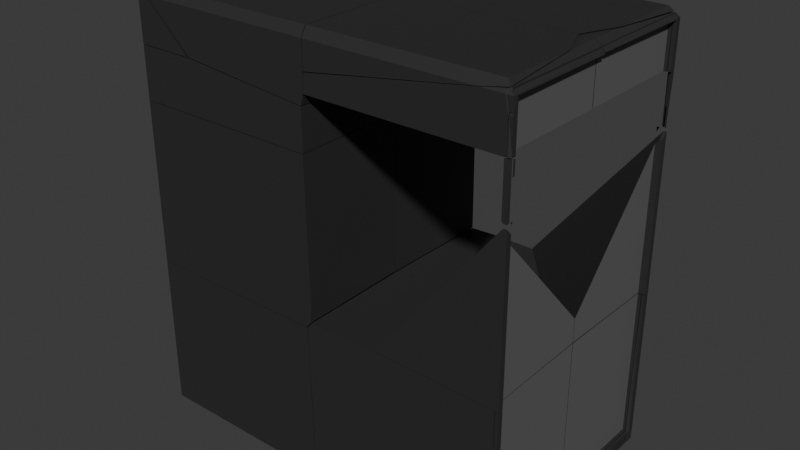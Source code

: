 # Source: computer_kaputt.blend  (saved by Blender 4.3.34; exported with 4.5.12 LTS)
import bpy
from mathutils import Matrix  # noqa: F401  (used for matrix-valued properties, if any)

bpy.ops.wm.read_factory_settings(use_empty=True)
scene = bpy.context.scene
scene.name = 'Scene'

# ---- collections
col_collection = bpy.data.collections.new('Collection'); scene.collection.children.link(col_collection)

# ---- materials (node trees are filled in below, after node groups)
mat_computerhull = bpy.data.materials.new('computerHull')
mat_computerhull.diffuse_color = (0.8003, 0.147, 0.2898, 1.0)
mat_computerhullinner = bpy.data.materials.new('computerHullInner')
mat_computerhullinner.diffuse_color = (0.1031, 0.124, 0.8002, 1.0)

# ---- material node trees
mat_computerhull.use_nodes = True; mat_computerhull.node_tree.nodes.clear()
_N = mat_computerhull.node_tree.nodes; _L = mat_computerhull.node_tree.links
n0 = _N.new('ShaderNodeBsdfPrincipled'); n0.name = 'Principled BSDF'; n0.location = (10, 300)
n0.inputs[0].default_value = (0.02608, 0.02608, 0.02608, 1.0)
n0.inputs[1].default_value = 0.09174
n0.inputs[2].default_value = 0.6651
n1 = _N.new('ShaderNodeOutputMaterial'); n1.name = 'Material Output'; n1.location = (300, 300)
_L.new(n0.outputs[0], n1.inputs[0])
n1.is_active_output = True
mat_computerhullinner.use_nodes = True; mat_computerhullinner.node_tree.nodes.clear()
_N = mat_computerhullinner.node_tree.nodes; _L = mat_computerhullinner.node_tree.links
n0 = _N.new('ShaderNodeBsdfPrincipled'); n0.name = 'Principled BSDF'; n0.location = (10, 300)
n0.inputs[0].default_value = (0.1239, 0.1239, 0.1239, 1.0)
n1 = _N.new('ShaderNodeOutputMaterial'); n1.name = 'Material Output'; n1.location = (300, 300)
_L.new(n0.outputs[0], n1.inputs[0])
n1.is_active_output = True

# ---- world
world_world = bpy.data.worlds.new('World'); scene.world = world_world
world_world.use_nodes = True; world_world.node_tree.nodes.clear()
_N = world_world.node_tree.nodes; _L = world_world.node_tree.links
n0 = _N.new('ShaderNodeOutputWorld'); n0.name = 'World Output'; n0.location = (300, 300)
n1 = _N.new('ShaderNodeBackground'); n1.name = 'Background'; n1.location = (10, 300)
n1.inputs[0].default_value = (0.05088, 0.05088, 0.05088, 1.0)
_L.new(n1.outputs[0], n0.inputs[0])
n0.is_active_output = True
world_world.color = (0.05088, 0.05088, 0.05088)
world_world.sun_shadow_jitter_overblur = 0.0

# ---- meshes
me_computer_rigid_cell_040 = bpy.data.meshes.new('computer-rigid_cell.040')
me_computer_rigid_cell_040.from_pydata([(-0.2661, -0.1324, -0.2142), (0.2089, 0.1663, 0.1893), (0.2246, -0.1324, -0.2142), (0.2212, 0.128, -0.2142), (0.2159, -0.1324, 0.1243), (0.2205, 0.1663, -0.2142), (0.214, -0.1324, 0.1893), (-0.2407, -0.1324, 0.1895), (-0.2661, -0.1324, 0.1895), (-0.2661, 0.1668, 0.1891), (-0.2661, 0.1669, -0.2142), (0.2246, -0.1324, -0.2142), (0.2212, 0.128, -0.2142), (0.2159, -0.1324, 0.1243), (0.2205, 0.1663, -0.2142), (0.214, -0.1324, 0.1893), (-0.2407, -0.1324, 0.1895), (-0.2661, -0.1324, 0.1895), (-0.2661, 0.1668, 0.1891), (-0.2661, 0.1669, -0.2142)], [], [(12, 13, 11), (14, 1, 15, 13, 12), (15, 1, 16), (16, 1, 18, 17), (3, 2, 0, 19, 5), (9, 19, 0, 8), (8, 0, 2, 4, 6, 7), (18, 1, 14, 10)])
_k = set([(2, 3), (2, 4), (3, 5), (4, 6), (5, 19), (6, 7), (7, 8), (8, 9), (9, 19), (10, 14), (10, 18), (11, 12), (11, 13), (12, 14), (13, 15), (15, 16), (16, 17), (17, 18)])
me_computer_rigid_cell_040.attributes.new('sharp_edge', 'BOOLEAN', 'EDGE').data.foreach_set('value', [ (min(e.vertices), max(e.vertices)) in _k for e in me_computer_rigid_cell_040.edges])
_uv = me_computer_rigid_cell_040.uv_layers.new(name='UVMap')
_uv.uv.foreach_set('vector', [0.1099, 0.0, 0.8567, 0.0, 0.8568, 0.7464, 0.8901, 0.8901, 0.0, 0.0, 0.8567, 0.0, 1.0, 0.1433, 1.0, 0.8901, 0.8567, 0.8567, 0.0, 0.0, 0.8569, 0.0, 0.8569, 0.8569, 0.0, 0.0, 0.9046, 0.0, 0.9053, 0.8569, 0.2468, 0.6415, 0.2477, 0.75, 0.125, 0.75, 0.125, 0.6253, 0.2466, 0.6255, 0.4062, 0.1247, 0.375, 0.1247, 0.375, 0.0, 0.4062, 0.0, 0.4062, 1.0, 0.375, 1.0, 0.375, 0.8773, 0.4012, 0.8795, 0.4062, 0.88, 0.4062, 0.9936, 0.09544, 0.0, 1.0, 0.0, 1.0, 0.8901, 0.9851, 0.8902])
me_computer_rigid_cell_040.materials.append(mat_computerhull)
me_computer_rigid_cell_040.materials.append(mat_computerhullinner)
me_computer_rigid_cell_040.update()
me_computer_rigid_cell_041 = bpy.data.meshes.new('computer-rigid_cell.041')
me_computer_rigid_cell_041.from_pydata([(-0.2157, 0.1661, -0.1794), (0.2599, -0.1327, 0.2243), (-0.2077, -0.1331, -0.1794), (0.271, -0.1328, -0.1794), (-0.2157, -0.1331, -0.1794), (-0.2157, -0.1325, 0.2244), (0.2752, 0.1661, -0.1794), (0.2643, 0.1661, 0.2241), (-0.2157, 0.1661, 0.224), (-0.2077, -0.1331, -0.1794), (0.271, -0.1328, -0.1794), (-0.2157, -0.1331, -0.1794), (-0.2157, -0.1325, 0.2244), (0.2752, 0.1661, -0.1794), (0.2643, 0.1661, 0.2241), (-0.2157, 0.1661, 0.224)], [], [(10, 1, 9), (9, 1, 12, 11), (7, 15, 12, 1), (0, 13, 3, 2, 4), (5, 8, 0, 4), (14, 13, 0, 8), (7, 1, 10, 6)])
_k = set([(2, 3), (2, 4), (3, 13), (4, 5), (5, 8), (6, 7), (6, 10), (7, 15), (8, 14), (9, 10), (9, 11), (11, 12), (12, 15), (13, 14)])
me_computer_rigid_cell_041.attributes.new('sharp_edge', 'BOOLEAN', 'EDGE').data.foreach_set('value', [ (min(e.vertices), max(e.vertices)) in _k for e in me_computer_rigid_cell_041.edges])
_uv = me_computer_rigid_cell_041.uv_layers.new(name='UVMap')
_uv.uv.foreach_set('vector', [0.11, 0.0, 1.0, 0.0, 1.0, 0.889, 0.889, 0.889, 0.0, 0.0, 0.9057, 0.0, 0.9042, 0.889, 0.1434, 0.1434, 0.9065, 0.1431, 1.0, 0.09428, 1.0, 1.0, 0.125, 0.5, 0.2477, 0.5, 0.2467, 0.6245, 0.127, 0.6247, 0.125, 0.6247, 0.4062, 0.1256, 0.4062, 0.25, 0.375, 0.25, 0.375, 0.1253, 0.4062, 0.37, 0.375, 0.3727, 0.375, 0.25, 0.4062, 0.25, 0.1434, 0.0, 1.0, 0.0, 1.0, 0.89, 0.8893, 0.747])
me_computer_rigid_cell_041.materials.append(mat_computerhull)
me_computer_rigid_cell_041.materials.append(mat_computerhullinner)
me_computer_rigid_cell_041.update()
me_computer_rigid_cell_001 = bpy.data.meshes.new('computer-rigid_cell.001')
me_computer_rigid_cell_001.from_pydata([(0.004119, -0.07518, -0.08831), (-0.00326, 0.02697, -0.1155), (-0.003156, -0.09002, -0.08321), (-0.003166, -0.07518, -0.08831), (-0.003111, -0.09002, -0.09669), (-0.00311, -0.05538, -0.1155), (0.004119, -0.05538, -0.1155), (0.004119, -0.09002, -0.09669), (0.004119, -0.09002, 0.3017), (0.004119, -0.07518, 0.302), (-0.003104, -0.09002, 0.3017), (-0.003115, -0.07518, 0.302), (-0.00341, 0.2086, -0.1155), (-0.003404, 0.2086, -0.08831), (0.004119, 0.2087, -0.1155), (0.004119, 0.2087, -0.08831), (-0.003166, -0.07518, -0.08831), (-0.003404, 0.2086, -0.08831), (-0.003115, -0.07518, 0.302), (-0.00326, 0.02697, -0.1155), (-0.00311, -0.05538, -0.1155), (-0.003156, -0.09002, -0.08321), (-0.003111, -0.09002, -0.09669), (0.004119, -0.09002, -0.09669), (0.004119, -0.05538, -0.1155), (0.004119, -0.09002, 0.3017), (-0.003104, -0.09002, 0.3017), (0.004119, -0.07518, 0.302), (-0.00341, 0.2086, -0.1155), (0.004119, 0.2087, -0.1155), (0.004119, 0.2087, -0.08831)], [], [(28, 19, 16, 17), (16, 19, 20, 22, 21), (23, 22, 20, 24), (25, 27, 11, 26), (29, 28, 17, 30), (0, 3, 18, 9), (5, 1, 12, 14, 6), (21, 26, 11, 16), (3, 0, 15, 13), (8, 10, 2, 4, 7), (0, 9, 8, 7, 6, 14, 15)])
_k = set([(1, 5), (1, 12), (2, 4), (2, 10), (3, 13), (3, 18), (4, 7), (5, 6), (6, 7), (8, 9), (8, 10), (9, 18), (11, 16), (11, 27), (12, 14), (13, 15), (14, 15), (16, 17), (17, 30), (19, 20), (19, 28), (20, 24), (21, 22), (21, 26), (22, 23), (23, 24), (25, 26), (25, 27), (28, 29), (29, 30)])
me_computer_rigid_cell_001.attributes.new('sharp_edge', 'BOOLEAN', 'EDGE').data.foreach_set('value', [ (min(e.vertices), max(e.vertices)) in _k for e in me_computer_rigid_cell_001.edges])
_uv = me_computer_rigid_cell_001.uv_layers.new(name='UVMap')
_uv.uv.foreach_set('vector', [0.894, 0.0, 1.0, 0.5203, 1.0, 0.8026, 0.8365, 0.0, 0.8026, 0.8026, 0.5203, 0.5203, 1.0, 0.5186, 1.0, 0.7146, 0.8554, 0.8554, 0.8418, 0.7145, 0.7146, 0.7146, 0.5186, 0.5186, 0.6458, 0.5186, 0.8747, 0.8572, 0.8746, 0.8147, 1.0, 0.8147, 1.0, 0.8572, 0.8941, 0.7635, 0.894, 0.894, 0.8365, 0.8365, 0.8366, 0.7061, 0.3812, 0.7438, 0.3813, 0.7438, 0.4103, 0.7438, 0.4103, 0.7438, 0.3732, 0.7356, 0.3732, 0.7013, 0.3731, 0.6256, 0.375, 0.6255, 0.375, 0.7356, 1.0, 0.8554, 0.8572, 0.8572, 0.8147, 0.8147, 1.0, 0.8129, 0.3812, 0.7438, 0.3812, 0.7438, 0.3812, 0.6255, 0.3812, 0.6256, 0.4072, 0.75, 0.4072, 0.7518, 0.3775, 0.7518, 0.3765, 0.7518, 0.3765, 0.75, 0.3812, 0.7438, 0.4103, 0.7438, 0.4072, 0.75, 0.3765, 0.75, 0.375, 0.7356, 0.375, 0.6255, 0.3812, 0.6255])
me_computer_rigid_cell_001.materials.append(mat_computerhull)
me_computer_rigid_cell_001.materials.append(mat_computerhullinner)
me_computer_rigid_cell_001.update()
me_computer_rigid_cell_002 = bpy.data.meshes.new('computer-rigid_cell.002')
me_computer_rigid_cell_002.from_pydata([(0.005002, -0.067, 0.04418), (-0.0027, -0.0751, -0.06886), (0.005002, 0.2171, 0.04418), (-0.00222, 0.217, 0.04418), (-0.002198, 0.2171, 0.05542), (-0.002877, -0.08184, -0.05866), (-0.002841, -0.067, -0.05185), (-0.002334, 0.1422, 0.04418), (-0.002274, 0.1669, 0.05551), (-0.002514, -0.08184, 0.0096), (-0.00233, -0.067, 0.04418), (-0.002269, -0.07144, 0.0555), (0.005002, -0.07323, 0.0475), (0.005002, -0.08184, 0.009525), (0.005002, -0.0782, -0.06861), (-0.002762, -0.08184, -0.06822), (0.005002, -0.067, -0.06888), (-0.002693, -0.067, -0.06886), (0.005002, 0.2171, 0.04418), (-0.00222, 0.217, 0.04418), (-0.002334, 0.1422, 0.04418), (-0.002198, 0.2171, 0.05542), (-0.002274, 0.1669, 0.05551), (-0.00233, -0.067, 0.04418), (-0.002841, -0.067, -0.05185), (-0.002877, -0.08184, -0.05866), (-0.002514, -0.08184, 0.0096), (-0.002269, -0.07144, 0.0555), (0.005002, -0.07323, 0.0475), (0.005002, -0.08184, 0.009525), (0.005002, -0.067, -0.06888), (-0.002693, -0.067, -0.06886), (-0.002762, -0.08184, -0.06822), (0.005002, -0.0782, -0.06861)], [], [(21, 18, 19), (31, 32, 25, 24), (19, 20, 22, 21), (20, 23, 24, 25, 26, 27, 22), (29, 28, 27, 26), (1, 33, 32), (33, 1, 31, 30), (1, 32, 31), (2, 0, 10, 7, 3), (17, 6, 10, 0, 16), (11, 12, 2, 4, 8), (13, 9, 5, 15, 14), (16, 0, 2, 12, 13, 14)])
_k = set([(2, 3), (2, 4), (3, 7), (4, 8), (5, 9), (5, 15), (6, 10), (6, 17), (7, 10), (8, 11), (9, 13), (11, 12), (12, 13), (14, 15), (14, 16), (16, 17), (18, 19), (18, 21), (19, 20), (20, 23), (21, 22), (22, 27), (23, 24), (24, 31), (25, 26), (25, 32), (26, 29), (27, 28), (28, 29), (30, 31), (30, 33), (32, 33)])
me_computer_rigid_cell_002.attributes.new('sharp_edge', 'BOOLEAN', 'EDGE').data.foreach_set('value', [ (min(e.vertices), max(e.vertices)) in _k for e in me_computer_rigid_cell_002.edges])
_uv = me_computer_rigid_cell_002.uv_layers.new(name='UVMap')
_uv.uv.foreach_set('vector', [0.8429, 0.0, 0.8931, 0.1267, 0.7665, 0.0, 0.8984, 0.0, 0.9454, 0.0, 1.0, 0.05457, 1.0, 0.1015, 0.7665, 0.7665, 1.0, 0.7632, 1.0, 0.8412, 0.8429, 0.8429, 0.7632, 0.7632, 0.8801, 0.02472, 0.1015, 0.1015, 0.05457, 0.05457, 0.608, 0.0, 0.9744, 0.0, 0.8412, 0.8412, 0.5737, 0.1316, 0.2657, 0.128, 0.02561, 0.0, 0.392, 0.0, 1.0, 0.0, 0.8489, 0.133, 0.7193, 0.0, 0.1338, 0.1338, 0.0, 0.0, 0.02777, 0.0, 0.1609, 0.1337, 0.0, 0.0, 1.0, 0.05464, 0.02777, 0.02777, 0.6188, 0.6254, 0.6188, 0.7438, 0.6188, 0.7438, 0.6188, 0.6566, 0.6188, 0.6255, 0.5609, 0.7438, 0.5687, 0.7438, 0.6188, 0.7438, 0.6188, 0.7438, 0.5598, 0.7438, 0.6232, 0.7457, 0.6196, 0.7464, 0.6196, 0.6254, 0.6232, 0.6255, 0.6232, 0.6464, 0.5947, 0.75, 0.5947, 0.7519, 0.5612, 0.752, 0.5565, 0.7519, 0.5565, 0.75, 0.5598, 0.7438, 0.6188, 0.7438, 0.6196, 0.6254, 0.6196, 0.7464, 0.5947, 0.75, 0.5579, 0.7471])
me_computer_rigid_cell_002.materials.append(mat_computerhull)
me_computer_rigid_cell_002.materials.append(mat_computerhullinner)
me_computer_rigid_cell_002.update()
me_computer_rigid_cell_003 = bpy.data.meshes.new('computer-rigid_cell.003')
me_computer_rigid_cell_003.from_pydata([(0.004792, 0.09305, -0.09512), (0.002902, -0.1914, -0.1223), (0.004792, -0.1914, -0.1068), (0.004792, -0.1913, -0.09512), (-0.003105, -0.1913, -0.1223), (-0.003062, -0.1913, -0.09512), (-0.00313, -0.154, -0.1223), (-0.003101, -0.1336, -0.09512), (-0.002779, 0.09305, 0.2072), (-0.002758, 0.1079, 0.227), (-0.002651, 0.1079, 0.2945), (-0.00264, 0.09305, 0.2948), (-0.002863, -0.009894, -0.1223), (-0.002656, 0.1079, -0.08996), (-0.002689, 0.08911, -0.09512), (-0.00249, 0.07277, -0.1223), (-0.002522, 0.1079, -0.1033), (0.004792, 0.09305, 0.2948), (0.004792, 0.1079, 0.2945), (0.004792, 0.1079, -0.1033), (0.004792, 0.07277, -0.1223), (0.002902, -0.1914, -0.1223), (0.004792, -0.1914, -0.1068), (-0.003105, -0.1913, -0.1223), (0.004792, -0.1913, -0.09512), (-0.003062, -0.1913, -0.09512), (-0.003101, -0.1336, -0.09512), (-0.00313, -0.154, -0.1223), (-0.002779, 0.09305, 0.2072), (-0.00264, 0.09305, 0.2948), (-0.002758, 0.1079, 0.227), (-0.002651, 0.1079, 0.2945), (-0.002863, -0.009894, -0.1223), (-0.002689, 0.08911, -0.09512), (-0.002656, 0.1079, -0.08996), (-0.002522, 0.1079, -0.1033), (-0.00249, 0.07277, -0.1223), (0.004792, 0.09305, 0.2948), (0.004792, 0.1079, 0.2945), (0.004792, 0.07277, -0.1223), (0.004792, 0.1079, -0.1033)], [], [(21, 22, 24, 25, 23), (25, 26, 27, 23), (29, 31, 30, 28), (32, 27, 26, 33), (28, 30, 34, 33), (33, 34, 35, 36, 32), (38, 31, 29, 37), (39, 36, 35, 40), (1, 4, 6, 12, 15, 20), (7, 5, 3, 0, 14), (16, 13, 9, 10, 18, 19), (14, 0, 17, 11, 8), (0, 3, 2, 1, 20, 19, 18, 17)])
_k = set([(1, 2), (1, 4), (2, 3), (3, 5), (4, 6), (5, 7), (6, 12), (7, 14), (8, 11), (8, 14), (9, 10), (9, 13), (10, 18), (11, 17), (12, 15), (13, 16), (15, 20), (16, 19), (17, 18), (19, 20), (21, 22), (21, 23), (22, 24), (23, 27), (24, 25), (25, 26), (26, 33), (27, 32), (28, 29), (28, 33), (29, 37), (30, 31), (30, 34), (31, 38), (32, 36), (34, 35), (35, 40), (36, 39), (37, 38), (39, 40)])
me_computer_rigid_cell_003.attributes.new('sharp_edge', 'BOOLEAN', 'EDGE').data.foreach_set('value', [ (min(e.vertices), max(e.vertices)) in _k for e in me_computer_rigid_cell_003.edges])
_uv = me_computer_rigid_cell_003.uv_layers.new(name='UVMap')
_uv.uv.foreach_set('vector', [0.8944, 0.8944, 0.8616, 0.8616, 0.862, 0.8368, 1.0, 0.8368, 1.0, 0.8944, 0.8368, 0.8368, 1.0, 0.8345, 1.0, 0.8929, 0.8944, 0.8944, 0.8142, 0.0, 0.8568, 0.0, 1.0, 0.1429, 1.0, 0.1854, 1.0, 0.4801, 0.8929, 0.8929, 0.8345, 0.8345, 1.0, 0.1965, 0.1854, 0.1854, 0.1429, 0.1429, 1.0, 0.1427, 1.0, 0.1852, 0.1852, 0.1852, 0.1427, 0.1427, 0.2826, 0.0, 0.4819, 0.0, 0.4801, 0.4801, 0.1431, 0.1308, 0.1432, 0.0, 0.1858, 0.0, 0.1857, 0.1306, 0.8733, 0.5182, 1.0, 0.5181, 1.0, 0.7174, 0.8728, 0.7175, 0.3745, 0.6247, 0.373, 0.6247, 0.373, 0.6091, 0.3731, 0.5491, 0.3732, 0.5146, 0.375, 0.5146, 0.3812, 0.6006, 0.3812, 0.6247, 0.3812, 0.6247, 0.3812, 0.5062, 0.3812, 0.5078, 0.3765, 0.4982, 0.3775, 0.4981, 0.402, 0.4981, 0.4072, 0.4981, 0.4072, 0.5, 0.3765, 0.5, 0.3812, 0.5062, 0.3812, 0.5062, 0.4103, 0.5062, 0.4103, 0.5062, 0.4038, 0.5062, 0.3812, 0.5062, 0.3812, 0.6247, 0.3785, 0.6247, 0.375, 0.6247, 0.375, 0.5146, 0.3765, 0.5, 0.4072, 0.5, 0.4103, 0.5062])
me_computer_rigid_cell_003.materials.append(mat_computerhull)
me_computer_rigid_cell_003.materials.append(mat_computerhullinner)
me_computer_rigid_cell_003.update()
me_computer_rigid_cell_004 = bpy.data.meshes.new('computer-rigid_cell.004')
me_computer_rigid_cell_004.from_pydata([(0.004994, 0.06298, 0.04723), (-0.002555, 0.07086, -0.0651), (0.004994, -0.2211, 0.05056), (-0.002927, -0.221, 0.04723), (-0.002979, -0.221, 0.05933), (-0.003068, -0.173, 0.05943), (-0.003063, -0.1466, 0.04723), (-0.002966, 0.06298, -0.06433), (-0.00303, 0.06298, -0.04937), (-0.003028, 0.07781, -0.05621), (-0.002993, 0.07781, -0.06427), (0.004994, 0.07081, -0.06513), (0.004994, 0.06298, -0.06515), (0.004994, 0.06948, 0.05056), (0.004994, 0.07781, 0.01327), (-0.002842, 0.07781, 0.01328), (-0.002733, 0.06759, 0.05906), (-0.002771, 0.06298, 0.04723), (0.004994, 0.07781, -0.06487), (0.004994, -0.2211, 0.05056), (-0.002979, -0.221, 0.05933), (-0.003068, -0.173, 0.05943), (-0.002927, -0.221, 0.04723), (-0.003063, -0.1466, 0.04723), (-0.003028, 0.07781, -0.05621), (-0.002993, 0.07781, -0.06427), (-0.002966, 0.06298, -0.06433), (-0.00303, 0.06298, -0.04937), (0.004994, 0.07081, -0.06513), (0.004994, 0.06298, -0.06515), (0.004994, 0.06948, 0.05056), (0.004994, 0.07781, 0.01327), (-0.002842, 0.07781, 0.01328), (-0.002733, 0.06759, 0.05906), (-0.002771, 0.06298, 0.04723), (0.004994, 0.07781, -0.06487)], [], [(19, 20, 22), (20, 21, 23, 22), (25, 26, 27, 24), (1, 26, 25), (30, 31, 32, 33), (23, 21, 33, 32, 24, 27, 34), (28, 1, 25, 35), (1, 28, 29, 26), (10, 9, 15, 14, 18), (0, 2, 3, 6, 17), (12, 0, 17, 8, 7), (5, 4, 2, 13, 16), (0, 12, 11, 18, 14, 13, 2)])
_k = set([(2, 3), (2, 4), (3, 6), (4, 5), (5, 16), (6, 17), (7, 8), (7, 12), (8, 17), (9, 10), (9, 15), (10, 18), (11, 12), (11, 18), (13, 14), (13, 16), (14, 15), (19, 20), (19, 22), (20, 21), (21, 33), (22, 23), (23, 34), (24, 25), (24, 32), (25, 35), (26, 27), (26, 29), (27, 34), (28, 29), (28, 35), (30, 31), (30, 33), (31, 32)])
me_computer_rigid_cell_004.attributes.new('sharp_edge', 'BOOLEAN', 'EDGE').data.foreach_set('value', [ (min(e.vertices), max(e.vertices)) in _k for e in me_computer_rigid_cell_004.edges])
_uv = me_computer_rigid_cell_004.uv_layers.new(name='UVMap')
_uv.uv.foreach_set('vector', [0.3967, 0.1442, 0.1505, 0.0, 0.2328, 0.0, 0.1505, 0.1505, 0.1514, 0.0, 0.2351, 0.0, 0.2328, 0.2328, 1.0, 0.05464, 1.0, 0.1015, 0.8983, 0.0, 0.9453, 0.0, 1.0, 0.0, 0.1015, 0.1015, 0.7134, 0.0, 0.858, 0.1346, 0.5624, 0.1362, 0.6129, 0.0, 0.975, 0.0, 1.0, 0.7649, 1.0, 0.8486, 0.02496, 0.0, 0.3871, 0.0, 1.0, 0.05474, 1.0, 0.1017, 0.148, 0.0256, 0.8684, 0.0, 1.0, 0.0, 1.0, 0.2866, 0.866, 0.2888, 0.0, 0.0, 0.1316, 0.0, 0.1318, 0.02685, 0.02697, 0.02697, 0.5569, 0.498, 0.5609, 0.498, 0.595, 0.498, 0.595, 0.5, 0.5567, 0.5, 0.6188, 0.5062, 0.6188, 0.6245, 0.6188, 0.6245, 0.6188, 0.5935, 0.6188, 0.5062, 0.5601, 0.5062, 0.6188, 0.5062, 0.6188, 0.5062, 0.5684, 0.5062, 0.5602, 0.5062, 0.6236, 0.6045, 0.6236, 0.6245, 0.6196, 0.6245, 0.6196, 0.5035, 0.6234, 0.5043, 0.6188, 0.5062, 0.5601, 0.5062, 0.5582, 0.5029, 0.5567, 0.5, 0.595, 0.5, 0.6196, 0.5035, 0.6188, 0.6245])
me_computer_rigid_cell_004.materials.append(mat_computerhull)
me_computer_rigid_cell_004.materials.append(mat_computerhullinner)
me_computer_rigid_cell_004.update()
me_computer_rigid_cell_005 = bpy.data.meshes.new('computer-rigid_cell.005')
me_computer_rigid_cell_005.from_pydata([(0.008277, 0.009758, -0.005331), (-0.02519, 0.009758, -0.005331), (0.0002114, -0.01946, -0.005331), (0.0001483, 0.009758, 0.01063), (0.008277, 0.009758, 0.01069), (0.008277, -0.01957, -0.005331), (-0.02519, 0.009758, -0.005331), (0.0002114, -0.01946, -0.005331), (0.0001483, 0.009758, 0.01063), (0.008277, 0.009758, 0.01069), (0.008277, -0.01957, -0.005331)], [], [(7, 8, 6), (9, 8, 7, 10), (1, 0, 5, 2), (0, 1, 3, 4), (4, 5, 0)])
_k = set([(1, 2), (1, 3), (2, 5), (3, 4), (4, 5), (6, 7), (6, 8), (7, 10), (8, 9), (9, 10)])
me_computer_rigid_cell_005.attributes.new('sharp_edge', 'BOOLEAN', 'EDGE').data.foreach_set('value', [ (min(e.vertices), max(e.vertices)) in _k for e in me_computer_rigid_cell_005.edges])
_uv = me_computer_rigid_cell_005.uv_layers.new(name='UVMap')
_uv.uv.foreach_set('vector', [1.0, 0.5374, 1.0, 0.7076, 0.8291, 0.537, 0.7076, 0.5681, 0.7076, 0.7076, 0.5374, 0.5374, 0.5368, 0.3983, 0.3666, 0.5, 0.375, 0.5, 0.375, 0.5122, 0.373, 0.5122, 0.375, 0.5, 0.375, 0.4916, 0.3762, 0.498, 0.3762, 0.5, 0.3762, 0.5, 0.375, 0.5122, 0.375, 0.5])
me_computer_rigid_cell_005.materials.append(mat_computerhull)
me_computer_rigid_cell_005.materials.append(mat_computerhullinner)
me_computer_rigid_cell_005.update()
me_computer_rigid_cell_006 = bpy.data.meshes.new('computer-rigid_cell.006')
me_computer_rigid_cell_006.from_pydata([(0.0086, -0.01031, -0.005648), (-0.02632, -0.01031, -0.005648), (0.0003076, -0.01031, 0.01129), (0.0002122, 0.02062, -0.005648), (0.0086, 0.02064, -0.005648), (0.0086, -0.01031, 0.0113), (-0.02632, -0.01031, -0.005648), (0.0003076, -0.01031, 0.01129), (0.0002122, 0.02062, -0.005648), (0.0086, 0.02064, -0.005648), (0.0086, -0.01031, 0.0113)], [], [(7, 8, 6), (9, 8, 7, 10), (0, 1, 3, 4), (1, 0, 5, 2), (5, 0, 4)])
_k = set([(1, 2), (1, 3), (2, 5), (3, 4), (4, 5), (6, 7), (6, 8), (7, 10), (8, 9), (9, 10)])
me_computer_rigid_cell_006.attributes.new('sharp_edge', 'BOOLEAN', 'EDGE').data.foreach_set('value', [ (min(e.vertices), max(e.vertices)) in _k for e in me_computer_rigid_cell_006.edges])
_uv = me_computer_rigid_cell_006.uv_layers.new(name='UVMap')
_uv.uv.foreach_set('vector', [1.0, 0.2892, 1.0, 0.4696, 0.8202, 0.2891, 0.4701, 0.326, 0.4696, 0.4696, 0.2892, 0.2892, 0.2896, 0.1472, 0.375, 0.75, 0.3663, 0.75, 0.3729, 0.7371, 0.375, 0.7371, 0.375, 0.7587, 0.375, 0.75, 0.3763, 0.75, 0.3763, 0.7521, 0.3763, 0.75, 0.375, 0.75, 0.375, 0.7371])
me_computer_rigid_cell_006.materials.append(mat_computerhull)
me_computer_rigid_cell_006.materials.append(mat_computerhullinner)
me_computer_rigid_cell_006.update()
me_computer_rigid_cell_007 = bpy.data.meshes.new('computer-rigid_cell.007')
me_computer_rigid_cell_007.from_pydata([(0.1072, 0.09172, 0.04062), (0.1145, 0.09996, -0.07255), (-0.3741, -0.1927, -0.006387), (-0.3766, -0.192, -0.07171), (0.1089, 0.1066, -0.07248), (0.05694, 0.1066, -0.07251), (-0.3762, 0.1066, -0.07209), (-0.375, 0.1066, -0.03571), (-0.3746, 0.1066, -0.02638), (0.08392, -0.1708, 0.06783), (0.07511, -0.1927, 0.06783), (-0.3049, 0.1066, -0.01486), (0.03078, 0.1066, 0.04025), (0.1028, -0.1253, 0.06783), (0.05338, 0.1066, 0.04395), (0.1111, 0.1012, 0.05379), (0.1153, 0.09636, 0.05406), (0.1152, 0.1066, 0.008913), (0.1084, 0.1066, 0.04395), (0.1147, 0.1066, -0.0719), (0.1145, 0.09172, -0.07254), (0.1072, -0.1923, -0.07191), (0.1072, 0.09172, -0.07253), (0.1072, -0.1926, 0.04062), (0.1028, -0.1927, 0.06783), (0.1146, -0.1927, 0.05483), (0.1145, -0.1926, 0.04062), (0.1152, 0.09172, 0.04062), (0.1089, 0.1066, -0.07248), (0.05694, 0.1066, -0.07251), (-0.3762, 0.1066, -0.07209), (-0.375, 0.1066, -0.03571), (-0.3746, 0.1066, -0.02638), (-0.3049, 0.1066, -0.01486), (0.08392, -0.1708, 0.06783), (0.07511, -0.1927, 0.06783), (0.03078, 0.1066, 0.04025), (0.1028, -0.1253, 0.06783), (0.05338, 0.1066, 0.04395), (0.1111, 0.1012, 0.05379), (0.1152, 0.1066, 0.008913), (0.1084, 0.1066, 0.04395), (0.1145, 0.09172, -0.07254), (0.1072, 0.09172, -0.07253), (0.1072, -0.1923, -0.07191), (0.1072, -0.1926, 0.04062), (0.1145, -0.1926, 0.04062), (0.1028, -0.1927, 0.06783), (0.1146, -0.1927, 0.05483), (0.1153, 0.09636, 0.05406), (0.1152, 0.09172, 0.04062), (0.1147, 0.1066, -0.0719)], [], [(1, 29, 28), (3, 31, 30), (1, 3, 30, 29), (2, 32, 31, 3), (32, 2, 35, 34, 33), (49, 36, 33, 34, 37), (38, 36, 49, 39), (41, 39, 49, 40), (1, 28, 51), (42, 1, 51), (3, 1, 42, 43, 44), (2, 3, 44), (45, 46, 48, 47, 35, 2, 44), (24, 13, 9, 10), (4, 5, 6, 7, 8, 11, 12, 14, 18, 17, 19), (21, 22, 0, 23), (26, 23, 0, 50), (20, 50, 0, 22), (18, 14, 15), (25, 16, 13, 24), (42, 51, 40, 49, 48, 46, 27)])
me_computer_rigid_cell_007.polygons.foreach_set('material_index', [0, 0, 0, 0, 0, 0, 0, 0, 0, 0, 0, 0, 0, 0, 0, 1, 0, 0, 0, 0, 0])
_k = set([(4, 5), (4, 19), (5, 6), (6, 7), (7, 8), (8, 11), (9, 10), (9, 13), (10, 24), (11, 12), (12, 14), (13, 16), (14, 15), (15, 18), (16, 25), (17, 18), (17, 19), (20, 22), (20, 50), (21, 22), (21, 23), (23, 26), (24, 25), (26, 50), (27, 42), (27, 46), (28, 29), (28, 51), (29, 30), (30, 31), (31, 32), (32, 33), (33, 36), (34, 35), (34, 37), (35, 47), (36, 38), (37, 49), (38, 39), (39, 41), (40, 41), (40, 51), (42, 43), (43, 44), (44, 45), (45, 46), (47, 48), (48, 49)])
me_computer_rigid_cell_007.attributes.new('sharp_edge', 'BOOLEAN', 'EDGE').data.foreach_set('value', [ (min(e.vertices), max(e.vertices)) in _k for e in me_computer_rigid_cell_007.edges])
_uv = me_computer_rigid_cell_007.uv_layers.new(name='UVMap')
_uv.uv.foreach_set('vector', [0.0, 0.0, 0.1174, 0.0, 0.117, 0.117, 0.0, 0.0, 0.8571, 0.0, 0.8574, 0.8574, 0.0, 0.0, 1.0, 0.0, 1.0, 0.8574, 0.1174, 0.1174, 1.0, 0.0, 1.0, 0.8573, 0.8571, 0.8571, 0.0, 0.0, 0.8573, 0.8573, 0.0, 0.0, 0.9192, 0.0, 1.0, 0.06271, 1.0, 0.8573, 1.0, 0.001225, 1.0, 0.1725, 0.8573, 0.8573, 0.06271, 0.06271, 0.2282, 0.02449, 0.1725, 0.1211, 0.1725, 0.1725, 0.01137, 0.0, 0.08341, 0.0, 0.2115, 0.1383, 0.08341, 0.08341, 0.006099, 0.0, 0.3675, 0.0, 1.0, 0.0, 1.0, 0.1172, 0.7301, 0.0, 1.0, 0.9718, 1.0, 1.0, 0.0564, 0.0, 1.0, 0.0, 1.0, 1.0, 0.9718, 0.9718, 0.9867, 0.9718, 0.01451, 0.0, 1.0, 0.0, 1.0, 1.0, 0.01458, 0.0, 0.7777, 0.015, 0.7694, 0.0, 0.8665, 0.0, 0.9688, 0.02423, 1.0, 0.08082, 1.0, 1.0, 0.01458, 0.01458, 0.6304, 0.6247, 0.6304, 0.5966, 0.6351, 0.6156, 0.6373, 0.6247, 0.5562, 0.4961, 0.5561, 0.4831, 0.5563, 0.3748, 0.5742, 0.3751, 0.5788, 0.3752, 0.5844, 0.3927, 0.6115, 0.4766, 0.6133, 0.4822, 0.6133, 0.496, 0.5961, 0.4977, 0.5564, 0.4976, 0.5601, 0.6245, 0.5597, 0.5062, 0.6188, 0.5062, 0.6188, 0.6247, 0.6188, 0.6247, 0.6188, 0.6247, 0.6188, 0.5062, 0.6188, 0.5062, 0.5609, 0.5062, 0.6188, 0.5062, 0.6188, 0.5062, 0.5597, 0.5062, 0.629, 0.5, 0.6428, 0.5, 0.6283, 0.5022, 0.6245, 0.6247, 0.6245, 0.5043, 0.6304, 0.5966, 0.6304, 0.6247, 0.8968, 0.0, 0.9436, 0.0, 1.0, 0.6325, 1.0, 0.9939, 0.8665, 0.8665, 0.7694, 0.7694, 0.9758, 0.8867])
me_computer_rigid_cell_007.materials.append(mat_computerhull)
me_computer_rigid_cell_007.materials.append(mat_computerhullinner)
me_computer_rigid_cell_007.update()
me_computer_rigid_cell_008 = bpy.data.meshes.new('computer-rigid_cell.008')
me_computer_rigid_cell_008.from_pydata([(0.1434, 0.08863, -0.1707), (0.09431, -0.1952, 0.226), (-0.3464, -0.1952, 0.2264), (-0.3624, -0.1954, 0.2062), (0.1216, 0.1035, -0.1979), (0.1511, 0.06898, -0.1979), (0.1511, 0.1035, -0.1791), (0.1513, -0.0403, -0.1979), (0.1513, -0.003244, -0.1979), (0.1512, -0.05028, -0.1707), (0.1512, 0.1035, 0.2187), (0.1513, 0.1035, 0.08485), (0.1512, 0.08863, 0.219), (0.1513, 0.00702, -0.1707), (0.1513, 0.08863, 0.04553), (0.1511, 0.08863, -0.1707), (0.1431, 0.1035, 0.219), (-0.1632, 0.1035, 0.226), (0.1434, 0.08863, 0.2193), (0.1507, -0.1957, -0.1979), (0.1507, -0.1957, -0.1707), (0.1434, -0.1957, -0.1707), (0.1434, -0.1954, 0.2241), (-0.3507, -0.1954, -0.1979), (-0.347, 0.1035, -0.1822), (-0.3465, 0.1035, -0.1979), (-0.3576, 0.1035, 0.2064), (-0.3445, 0.1035, 0.2235), (-0.2788, 0.1035, 0.2264), (0.1216, 0.1035, -0.1979), (0.1511, 0.06898, -0.1979), (0.1511, 0.1035, -0.1791), (0.1513, -0.0403, -0.1979), (0.1513, -0.003244, -0.1979), (0.1512, -0.05028, -0.1707), (0.1513, 0.00702, -0.1707), (0.1512, 0.08863, 0.219), (0.1513, 0.08863, 0.04553), (0.1512, 0.1035, 0.2187), (0.1513, 0.1035, 0.08485), (0.1511, 0.08863, -0.1707), (0.1431, 0.1035, 0.219), (-0.1632, 0.1035, 0.226), (0.1434, 0.08863, 0.2193), (0.1507, -0.1957, -0.1979), (0.1507, -0.1957, -0.1707), (0.1434, -0.1957, -0.1707), (0.1434, -0.1954, 0.2241), (-0.3507, -0.1954, -0.1979), (-0.347, 0.1035, -0.1822), (-0.3465, 0.1035, -0.1979), (-0.3576, 0.1035, 0.2064), (-0.3445, 0.1035, 0.2235), (-0.2788, 0.1035, 0.2264)], [], [(30, 29, 31), (32, 33, 35, 34), (37, 39, 38, 36), (30, 31, 39, 37, 40, 35, 33), (1, 41, 42), (36, 38, 41, 1, 22, 43), (32, 34, 45, 44), (47, 46, 0, 18), (3, 49, 50, 23), (3, 51, 49), (3, 52, 51), (2, 52, 3), (52, 2, 1, 53), (1, 42, 53), (22, 1, 2), (22, 2, 3), (4, 5, 8, 7, 19, 48, 25), (20, 9, 13, 15, 0, 46), (11, 6, 4, 25, 24, 26, 27, 28, 17, 16, 10), (18, 0, 15, 14, 12), (3, 23, 44, 45, 21, 22)])
me_computer_rigid_cell_008.polygons.foreach_set('material_index', [0, 0, 0, 0, 0, 0, 0, 1, 0, 0, 0, 0, 0, 0, 0, 0, 0, 0, 0, 0, 0])
_k = set([(4, 5), (4, 6), (5, 8), (6, 11), (7, 8), (7, 19), (9, 13), (9, 20), (10, 11), (10, 16), (12, 14), (12, 18), (13, 15), (14, 15), (16, 17), (17, 28), (18, 47), (19, 48), (20, 46), (21, 22), (21, 45), (22, 43), (23, 44), (23, 50), (24, 25), (24, 26), (25, 48), (26, 27), (27, 28), (29, 30), (29, 31), (30, 33), (31, 39), (32, 33), (32, 44), (34, 35), (34, 45), (35, 40), (36, 37), (36, 43), (37, 40), (38, 39), (38, 41), (41, 42), (42, 53), (46, 47), (49, 50), (49, 51), (51, 52), (52, 53)])
me_computer_rigid_cell_008.attributes.new('sharp_edge', 'BOOLEAN', 'EDGE').data.foreach_set('value', [ (min(e.vertices), max(e.vertices)) in _k for e in me_computer_rigid_cell_008.edges])
_uv = me_computer_rigid_cell_008.uv_layers.new(name='UVMap')
_uv.uv.foreach_set('vector', [0.4802, 0.0, 0.4796, 0.1954, 0.2832, 0.0, 0.8946, 0.0, 1.0, 0.1069, 1.0, 0.1653, 0.837, 0.0, 1.0, 0.6299, 1.0, 0.7144, 0.8562, 0.8562, 0.8137, 0.8137, 0.5198, 0.0, 0.7168, 0.0, 0.7144, 0.7144, 0.6299, 0.6299, 0.6319, 0.04454, 0.1653, 0.1653, 0.1069, 0.1069, 1.0, 0.0, 1.0, 0.8562, 0.1431, 0.0, 1.0, 0.8137, 1.0, 0.8562, 0.8562, 0.8562, 0.0, 0.0, 0.8715, 0.0, 0.8618, 0.8137, 0.8946, 0.8946, 0.837, 0.837, 0.8369, 0.0, 0.8945, 0.0, 0.4107, 0.6245, 0.3812, 0.6246, 0.3812, 0.5062, 0.4103, 0.5062, 0.0, 0.0, 0.8557, 0.0, 0.8903, 0.03457, 0.8903, 0.8903, 0.0, 0.0, 0.8578, 0.0, 0.8557, 0.8557, 1.0, 0.0, 1.0, 0.8563, 0.1422, 0.0, 1.0, 0.0, 0.8563, 0.8563, 0.0, 0.0, 0.8562, 0.8562, 0.0, 0.0, 1.0, 0.0, 1.0, 0.8562, 0.0, 0.0, 0.8569, 0.0, 0.8562, 0.8562, 0.8715, 0.8715, 0.0, 0.0, 1.0, 0.0, 0.9854, 0.9854, 0.0, 0.0, 1.0, 0.0, 0.3652, 0.5, 0.3726, 0.5144, 0.3727, 0.5445, 0.3727, 0.5599, 0.3725, 0.6246, 0.2472, 0.6245, 0.2482, 0.5, 0.3812, 0.6246, 0.3812, 0.5641, 0.3812, 0.5402, 0.3812, 0.5062, 0.3812, 0.5062, 0.3812, 0.6246, 0.3968, 0.4977, 0.3765, 0.4976, 0.375, 0.4902, 0.375, 0.3732, 0.3762, 0.3731, 0.4062, 0.3705, 0.4078, 0.3743, 0.4078, 0.3901, 0.4077, 0.419, 0.4072, 0.4956, 0.4072, 0.4976, 0.4103, 0.5062, 0.3812, 0.5062, 0.3812, 0.5062, 0.3973, 0.5062, 0.4103, 0.5062, 0.0, 0.0, 0.8903, 0.0, 0.8945, 0.8945, 0.8369, 0.8369, 0.8505, 0.8363, 0.0141, 0.0])
me_computer_rigid_cell_008.materials.append(mat_computerhull)
me_computer_rigid_cell_008.materials.append(mat_computerhullinner)
me_computer_rigid_cell_008.update()
me_computer_rigid_cell_009 = bpy.data.meshes.new('computer-rigid_cell.009')
me_computer_rigid_cell_009.from_pydata([(0.14, -0.09915, -0.1694), (0.09068, 0.1853, 0.2273), (-0.3496, 0.1852, 0.2275), (-0.3652, 0.1851, 0.2078), (-0.3607, -0.114, 0.2074), (-0.3505, -0.114, -0.1824), (-0.3501, -0.114, -0.1966), (-0.3541, 0.1848, -0.1966), (-0.3479, -0.114, 0.2247), (0.09561, 0.1852, -0.1966), (0.14, 0.1853, -0.1694), (0.14, 0.1853, 0.226), (0.148, 0.1853, -0.1966), (0.148, 0.1853, -0.1694), (0.1481, -0.09915, 0.1332), (0.1481, -0.114, 0.153), (0.148, -0.114, 0.2207), (0.148, -0.09915, 0.221), (0.1481, 0.1478, -0.1966), (0.1481, 0.1275, -0.1694), (0.1478, 0.00204, -0.1966), (0.1477, -0.09915, -0.169), (0.1477, -0.114, -0.165), (0.1475, -0.114, -0.1784), (0.1474, -0.08054, -0.1966), (0.1187, -0.114, -0.1966), (-0.2832, -0.114, 0.2274), (-0.1662, -0.114, 0.2272), (0.1399, -0.114, 0.2209), (0.14, -0.09915, 0.2212), (-0.3607, -0.114, 0.2074), (-0.3505, -0.114, -0.1824), (-0.3501, -0.114, -0.1966), (-0.3541, 0.1848, -0.1966), (-0.3479, -0.114, 0.2247), (0.14, 0.1853, -0.1694), (0.14, 0.1853, 0.226), (0.148, 0.1853, -0.1694), (0.1481, -0.09915, 0.1332), (0.148, -0.09915, 0.221), (0.1481, -0.114, 0.153), (0.148, -0.114, 0.2207), (0.148, 0.1853, -0.1966), (0.1481, 0.1478, -0.1966), (0.1481, 0.1275, -0.1694), (0.1478, 0.00204, -0.1966), (0.1477, -0.114, -0.165), (0.1477, -0.09915, -0.169), (0.1475, -0.114, -0.1784), (0.1474, -0.08054, -0.1966), (0.09561, 0.1852, -0.1966), (0.1187, -0.114, -0.1966), (-0.2832, -0.114, 0.2274), (-0.1662, -0.114, 0.2272), (0.14, -0.09915, 0.2212), (0.1399, -0.114, 0.2209)], [], [(30, 3, 31), (31, 3, 33, 32), (34, 3, 30), (2, 3, 34), (3, 2, 33), (2, 50, 33), (46, 48, 49, 45, 47), (38, 39, 41, 40), (42, 13, 44, 43), (43, 44, 47, 45), (46, 47, 38, 40), (48, 51, 49), (53, 1, 52), (52, 1, 2, 34), (54, 11, 1, 55, 41, 39), (55, 1, 53), (0, 29, 17, 14, 21), (9, 12, 18, 20, 24, 25, 6, 7), (19, 37, 35, 0, 21), (23, 22, 15, 16, 28, 27, 26, 8, 4, 5, 6, 25), (29, 0, 35, 36), (42, 50, 2, 1, 11, 10, 13)])
me_computer_rigid_cell_009.polygons.foreach_set('material_index', [0, 0, 0, 0, 0, 0, 0, 0, 0, 0, 0, 0, 0, 0, 0, 0, 0, 0, 0, 0, 1, 0])
_k = set([(4, 5), (4, 8), (5, 6), (6, 7), (7, 9), (8, 26), (9, 12), (10, 11), (10, 13), (11, 54), (12, 18), (13, 44), (14, 17), (14, 21), (15, 16), (15, 22), (16, 28), (17, 29), (18, 20), (19, 21), (19, 37), (20, 24), (22, 23), (23, 25), (24, 25), (26, 27), (27, 28), (29, 36), (30, 31), (30, 34), (31, 32), (32, 33), (33, 50), (34, 52), (35, 36), (35, 37), (38, 39), (38, 47), (39, 54), (40, 41), (40, 46), (41, 55), (42, 43), (42, 50), (43, 45), (44, 47), (45, 49), (46, 48), (48, 51), (49, 51), (52, 53), (53, 55)])
me_computer_rigid_cell_009.attributes.new('sharp_edge', 'BOOLEAN', 'EDGE').data.foreach_set('value', [ (min(e.vertices), max(e.vertices)) in _k for e in me_computer_rigid_cell_009.edges])
_uv = me_computer_rigid_cell_009.uv_layers.new(name='UVMap')
_uv.uv.foreach_set('vector', [0.1421, 0.0, 1.0, 0.0, 1.0, 0.8579, 0.8579, 0.8579, 0.0, 0.0, 0.8908, 0.0, 0.8893, 0.8579, 0.1421, 0.0, 1.0, 0.0, 1.0, 0.8579, 1.0, 0.0, 1.0, 1.0, 0.142, 0.0, 1.0, 1.0, 0.0, 0.0, 1.0, 0.1092, 0.0, 0.0, 0.8946, 0.0, 0.8953, 0.8953, 0.1422, 0.1422, 0.283, 0.0, 0.4738, 0.0, 0.4748, 0.4748, 0.1847, 0.1847, 1.0, 0.1859, 0.8142, 0.0, 0.8566, 0.0, 1.0, 0.1434, 0.8942, 0.8942, 0.8366, 0.8366, 1.0, 0.8345, 1.0, 0.8929, 0.8929, 0.8929, 0.8345, 0.8345, 1.0, 0.1889, 1.0, 0.4748, 1.0, 0.1422, 1.0, 0.1847, 0.1859, 0.1859, 0.1434, 0.1434, 0.283, 0.283, 0.474, 0.2834, 0.4738, 0.4738, 0.1423, 0.0, 1.0, 0.0, 1.0, 0.858, 0.858, 0.858, 0.0, 0.0, 1.0, 0.0, 1.0, 0.858, 0.9543, 0.8142, 0.1363, 0.0, 1.0, 0.0, 1.0, 0.8566, 0.8566, 0.8566, 0.8142, 0.8142, 0.8566, 0.8566, 0.0, 0.0, 0.8577, 0.0, 0.3812, 0.7438, 0.4104, 0.7438, 0.4103, 0.7438, 0.4038, 0.7438, 0.3812, 0.7438, 0.3596, 0.6253, 0.3727, 0.6253, 0.3727, 0.6409, 0.3726, 0.7017, 0.3725, 0.7361, 0.3654, 0.75, 0.2482, 0.75, 0.2476, 0.6255, 0.3812, 0.6494, 0.3812, 0.6253, 0.3812, 0.6253, 0.3812, 0.7438, 0.3812, 0.7432, 0.3764, 0.7524, 0.3774, 0.7524, 0.402, 0.7523, 0.4072, 0.7523, 0.4073, 0.7544, 0.4077, 0.8309, 0.4078, 0.8601, 0.4075, 0.8763, 0.4062, 0.8795, 0.3761, 0.8769, 0.375, 0.8768, 0.375, 0.7596, 0.4104, 0.7438, 0.3812, 0.7438, 0.3812, 0.6253, 0.4107, 0.6253, 1.0, 0.8942, 0.8946, 0.8946, 0.0, 0.0, 0.0, 0.0, 0.8637, 0.0, 0.8598, 0.8371, 1.0, 0.8366])
me_computer_rigid_cell_009.materials.append(mat_computerhull)
me_computer_rigid_cell_009.materials.append(mat_computerhullinner)
me_computer_rigid_cell_009.update()
me_computer_rigid_cell_010 = bpy.data.meshes.new('computer-rigid_cell.010')
me_computer_rigid_cell_010.from_pydata([(0.08824, -0.1078, 0.05854), (0.08804, -0.1124, -0.06782), (-0.4009, 0.1806, -0.002867), (-0.4027, 0.1808, -0.06773), (0.08062, -0.1035, 0.04468), (-0.4028, -0.1183, -0.06791), (-0.4025, -0.1183, -0.05854), (0.05151, 0.1803, 0.07188), (0.06786, 0.1803, 0.07188), (0.08062, 0.1804, -0.06842), (0.08062, 0.1803, 0.04468), (0.08843, 0.1803, 0.05838), (0.08844, 0.1803, 0.04468), (0.07616, 0.1803, 0.07188), (0.08062, 0.1748, -0.06843), (-0.3318, -0.1183, -0.06801), (-0.4009, -0.1183, -0.02253), (0.08062, 0.1241, -0.06834), (0.04647, -0.1183, -0.06795), (0.02548, -0.1183, 0.04801), (0.07616, 0.1181, 0.07188), (0.07704, 0.1011, 0.07091), (0.04582, -0.1164, 0.05149), (0.08859, -0.1183, -0.05879), (0.08838, -0.1183, 0.01143), (0.08829, -0.1035, 0.04468), (0.08859, -0.1035, -0.05199), (0.08845, 0.1076, 0.04468), (0.08844, 0.1375, 0.05837), (0.0838, -0.1131, 0.0575), (0.08819, -0.1183, -0.06757), (0.08806, -0.1035, -0.06784), (0.08062, -0.1035, -0.06787), (0.0829, -0.1183, -0.06783), (0.08345, -0.1183, 0.03688), (0.08121, -0.1183, 0.04801), (-0.4028, -0.1183, -0.06791), (-0.4025, -0.1183, -0.05854), (0.05151, 0.1803, 0.07188), (0.06786, 0.1803, 0.07188), (0.08062, 0.1803, 0.04468), (0.08844, 0.1803, 0.04468), (0.08062, 0.1804, -0.06842), (0.07616, 0.1803, 0.07188), (0.08843, 0.1803, 0.05838), (-0.3318, -0.1183, -0.06801), (0.08062, 0.1748, -0.06843), (-0.4009, -0.1183, -0.02253), (0.04647, -0.1183, -0.06795), (0.08062, 0.1241, -0.06834), (0.08844, 0.1375, 0.05837), (0.08824, -0.1078, 0.05854), (0.07616, 0.1181, 0.07188), (0.07704, 0.1011, 0.07091), (0.02548, -0.1183, 0.04801), (0.04582, -0.1164, 0.05149), (0.08859, -0.1183, -0.05879), (0.08838, -0.1183, 0.01143), (0.08829, -0.1035, 0.04468), (0.08859, -0.1035, -0.05199), (0.08845, 0.1076, 0.04468), (0.0838, -0.1131, 0.0575), (0.0829, -0.1183, -0.06783), (0.08062, -0.1035, -0.06787), (0.08806, -0.1035, -0.06784), (0.08345, -0.1183, 0.03688), (0.08121, -0.1183, 0.04801), (0.08819, -0.1183, -0.06757)], [], [(2, 3, 36, 37), (39, 3, 2, 38), (41, 40, 42, 3, 39, 43, 44), (36, 3, 42, 46, 45), (47, 2, 37), (48, 45, 46, 49), (51, 57, 56, 59, 58, 60, 50), (64, 59, 56, 67), (41, 44, 50, 60), (61, 51, 53, 55), (67, 1, 64), (1, 62, 48, 49, 63, 64), (65, 57, 51), (51, 61, 66, 65), (67, 62, 1), (52, 13, 8, 7), (10, 4, 32, 17, 14, 9), (4, 10, 12, 27, 25), (4, 25, 26, 31, 32), (11, 13, 52, 21, 0, 28), (35, 29, 22, 54), (33, 30, 23, 24, 34, 35, 54, 16, 6, 5, 15, 18), (53, 20, 38, 2, 47, 19, 55)])
me_computer_rigid_cell_010.polygons.foreach_set('material_index', [0, 0, 0, 0, 0, 0, 0, 0, 0, 0, 0, 0, 0, 0, 0, 0, 1, 0, 0, 0, 0, 0, 0])
_k = set([(0, 21), (0, 28), (5, 6), (5, 15), (6, 16), (7, 8), (7, 52), (8, 13), (9, 10), (9, 14), (10, 12), (11, 13), (11, 28), (12, 27), (14, 17), (15, 18), (16, 54), (17, 32), (18, 33), (19, 47), (19, 55), (20, 38), (20, 53), (21, 52), (22, 29), (22, 54), (23, 24), (23, 30), (24, 34), (25, 26), (25, 27), (26, 31), (29, 35), (30, 33), (31, 32), (34, 35), (36, 37), (36, 45), (37, 47), (38, 39), (39, 43), (40, 41), (40, 42), (41, 60), (42, 46), (43, 44), (44, 50), (45, 48), (46, 49), (48, 62), (49, 63), (50, 51), (51, 53), (55, 61), (56, 57), (56, 67), (57, 65), (58, 59), (58, 60), (59, 64), (61, 66), (62, 67), (63, 64), (65, 66)])
me_computer_rigid_cell_010.attributes.new('sharp_edge', 'BOOLEAN', 'EDGE').data.foreach_set('value', [ (min(e.vertices), max(e.vertices)) in _k for e in me_computer_rigid_cell_010.edges])
_uv = me_computer_rigid_cell_010.uv_layers.new(name='UVMap')
_uv.uv.foreach_set('vector', [1.0, 0.0, 1.0, 1.0, 0.1444, 0.1444, 0.1445, 0.0, 1.0, 0.04184, 1.0, 1.0, 0.0, 0.0, 0.9246, 0.0, 0.2274, 0.0, 0.2275, 0.01592, 1.0, 0.01614, 1.0, 1.0, 0.04184, 0.04184, 0.04176, 0.02495, 0.1338, 0.0, 1.0, 0.1444, 1.0, 1.0, 0.01614, 0.01614, 0.01614, 0.0, 0.8555, 0.0, 0.144, 0.0, 1.0, 0.0, 1.0, 0.8555, 0.857, 0.0, 0.8555, 0.8555, 0.01614, 0.01614, 0.1615, 0.0, 0.0, 0.0, 0.3758, 0.0, 1.0, 0.0554, 1.0, 0.1023, 0.1407, 0.02607, 1.0, 0.77, 1.0, 0.8646, 0.1023, 0.0, 0.1023, 0.1023, 0.0554, 0.0554, 0.05537, 0.0, 1.0, 0.7726, 1.0, 0.8662, 0.8646, 0.8646, 0.77, 0.77, 0.9108, 0.0, 1.0, 0.002161, 0.7725, 0.7725, 0.1478, 0.1478, 0.748, 0.0, 1.0, 0.0, 0.1023, 0.1023, 0.0, 0.0, 0.1058, 0.0, 1.0, 0.143, 1.0, 0.8385, 0.2131, 0.05973, 0.03052, 0.03052, 1.0, 0.1731, 0.6242, 0.0, 1.0, 0.0, 0.0, 0.0, 0.08924, 0.0, 0.1744, 0.07494, 0.1731, 0.1731, 0.252, 0.0, 0.1058, 0.1058, 0.0, 0.0, 0.6304, 0.6515, 0.6304, 0.6256, 0.6325, 0.6256, 0.6366, 0.6256, 0.6188, 0.6256, 0.6188, 0.7438, 0.5601, 0.7438, 0.5598, 0.649, 0.5598, 0.6279, 0.5598, 0.6255, 0.6188, 0.7438, 0.6188, 0.6256, 0.6188, 0.6256, 0.6188, 0.6559, 0.6188, 0.7438, 0.6188, 0.7438, 0.6188, 0.7438, 0.5683, 0.7438, 0.5601, 0.7438, 0.5601, 0.7438, 0.6243, 0.6256, 0.6304, 0.6256, 0.6304, 0.6515, 0.63, 0.6586, 0.6244, 0.7453, 0.6243, 0.6434, 0.6292, 0.75, 0.6285, 0.7478, 0.638, 0.7492, 0.6431, 0.75, 0.5565, 0.7537, 0.5569, 0.7523, 0.5609, 0.7523, 0.5953, 0.7524, 0.6078, 0.7536, 0.6133, 0.7542, 0.6133, 0.7681, 0.5787, 0.8747, 0.561, 0.8751, 0.5564, 0.8752, 0.5564, 0.8574, 0.5564, 0.7628, 0.7725, 0.0, 0.8216, 0.006813, 1.0, 0.07541, 1.0, 1.0, 0.144, 0.144, 0.1423, 0.041, 0.1478, 0.0])
me_computer_rigid_cell_010.materials.append(mat_computerhull)
me_computer_rigid_cell_010.materials.append(mat_computerhullinner)
me_computer_rigid_cell_010.update()
me_computer_rigid_cell_011 = bpy.data.meshes.new('computer-rigid_cell.011')
me_computer_rigid_cell_011.from_pydata([(0.2781, 0.1481, -0.07202), (0.2788, 0.1481, 0.01677), (0.2788, 0.1488, -0.06615), (-0.2076, 0.1486, 0.04863), (-0.2076, 0.1489, -0.07126), (-0.2076, -0.1506, -0.07196), (-0.1804, -0.1506, -0.07197), (0.2828, -0.1506, -0.07178), (-0.2076, -0.1506, 0.05975), (-0.2076, 0.07464, 0.06017), (-0.2076, 0.1482, 0.05796), (-0.05298, -0.1506, 0.05965), (-0.2076, 0.1075, 0.05997), (0.283, -0.1506, -0.06608), (-0.2076, 0.1317, 0.0588), (0.2097, -0.1506, 0.03787), (0.2831, -0.1506, 0.03166), (-0.2076, -0.1506, 0.05975), (-0.05298, -0.1506, 0.05965), (-0.2076, 0.1486, 0.04863), (-0.2076, 0.1489, -0.07126), (-0.2076, -0.1506, -0.07196), (-0.1804, -0.1506, -0.07197), (0.2828, -0.1506, -0.07178), (-0.2076, 0.07464, 0.06017), (-0.2076, 0.1075, 0.05997), (0.283, -0.1506, -0.06608), (0.2831, -0.1506, 0.03166), (-0.2076, 0.1482, 0.05796), (-0.2076, 0.1317, 0.0588), (0.2097, -0.1506, 0.03787)], [], [(19, 2, 20), (20, 2, 0), (22, 21, 20, 0), (22, 0, 23), (18, 24, 17), (1, 2, 19, 28), (18, 25, 24), (26, 23, 2), (0, 2, 23), (29, 25, 18, 30), (1, 28, 29, 30, 27), (27, 26, 2, 1), (3, 4, 5, 8, 9, 12, 14, 10), (8, 5, 6, 7, 13, 16, 15, 11)])
_k = set([(3, 4), (3, 10), (4, 5), (5, 6), (6, 7), (7, 13), (8, 9), (8, 11), (9, 12), (10, 14), (11, 15), (12, 14), (13, 16), (15, 16), (17, 18), (17, 24), (18, 30), (19, 20), (19, 28), (20, 21), (21, 22), (22, 23), (23, 26), (24, 25), (25, 29), (26, 27), (27, 30), (28, 29)])
me_computer_rigid_cell_011.attributes.new('sharp_edge', 'BOOLEAN', 'EDGE').data.foreach_set('value', [ (min(e.vertices), max(e.vertices)) in _k for e in me_computer_rigid_cell_011.edges])
_uv = me_computer_rigid_cell_011.uv_layers.new(name='UVMap')
_uv.uv.foreach_set('vector', [0.09251, 0.0, 1.0, 0.0, 1.0, 0.9072, 0.9072, 0.9072, 0.0, 0.0, 1.0, 0.0, 0.8563, 0.0, 0.9071, 0.05063, 0.9071, 0.9071, 0.0, 0.0, 0.8563, 0.8563, 0.0, 0.0, 0.8561, 0.0, 0.1444, 0.0, 0.7885, 0.0, 0.7879, 0.6445, 0.0, 0.0, 1.0, 0.0, 1.0, 0.9075, 0.9075, 0.9075, 0.1446, 0.0, 0.8836, 0.0, 0.7885, 0.7885, 0.1426, 0.1426, 1.0, 0.1436, 1.0, 1.0, 1.0, 0.0, 1.0, 1.0, 0.1439, 0.0, 0.9528, 0.0, 1.0, 0.1164, 1.0, 0.8554, 0.1435, 0.0, 1.0, 0.0, 1.0, 0.9523, 0.9528, 0.9528, 0.1435, 0.1435, 0.1436, 0.0, 0.1436, 0.1436, 1.0, 0.1426, 1.0, 1.0, 1.0, 1.0, 0.5506, 0.1246, 0.47, 0.1247, 0.4697, 0.0, 0.556, 0.0, 0.5562, 0.09383, 0.5561, 0.1075, 0.5556, 0.1176, 0.5543, 0.1246, 0.556, 1.0, 0.4697, 1.0, 0.4697, 0.9932, 0.4715, 0.8774, 0.4799, 0.8773, 0.5422, 0.8773, 0.5453, 0.8957, 0.556, 0.9622])
me_computer_rigid_cell_011.materials.append(mat_computerhull)
me_computer_rigid_cell_011.materials.append(mat_computerhullinner)
me_computer_rigid_cell_011.update()
me_computer_rigid_cell_012 = bpy.data.meshes.new('computer-rigid_cell.012')
me_computer_rigid_cell_012.from_pydata([(0.2702, -0.1695, -0.06576), (0.2705, -0.1695, 0.02245), (-0.2158, -0.09502, 0.06562), (-0.2158, 0.1297, 0.06553), (-0.06439, 0.1297, 0.06583), (0.1981, 0.1297, -0.066), (-0.2158, 0.1297, -0.0658), (-0.2158, -0.1368, -0.06601), (-0.2158, -0.1692, -0.06599), (-0.2158, -0.1695, 0.05867), (-0.2158, -0.128, 0.06517), (0.01201, 0.1297, 0.05969), (0.2748, 0.1297, 0.03674), (0.2747, 0.1297, -0.04877), (0.2746, 0.1297, -0.06137), (-0.2158, 0.1297, 0.06553), (-0.06439, 0.1297, 0.06583), (-0.2158, -0.09502, 0.06562), (0.1981, 0.1297, -0.066), (-0.2158, 0.1297, -0.0658), (-0.2158, -0.1368, -0.06601), (-0.2158, -0.1692, -0.06599), (-0.2158, -0.1695, 0.05867), (-0.2158, -0.128, 0.06517), (0.01201, 0.1297, 0.05969), (0.2748, 0.1297, 0.03674), (0.2747, 0.1297, -0.04877), (0.2746, 0.1297, -0.06137)], [], [(16, 15, 17), (18, 20, 19), (18, 27, 0, 21, 20), (0, 22, 21), (16, 17, 23), (24, 16, 23, 22, 1), (24, 1, 25), (1, 26, 25), (1, 0, 27, 26), (0, 1, 22), (8, 9, 10, 2, 3, 6, 7), (14, 5, 6, 3, 4, 11, 12, 13)])
_k = set([(2, 3), (2, 10), (3, 4), (4, 11), (5, 6), (5, 14), (6, 7), (7, 8), (8, 9), (9, 10), (11, 12), (12, 13), (13, 14), (15, 16), (15, 17), (16, 24), (17, 23), (18, 19), (18, 27), (19, 20), (20, 21), (21, 22), (22, 23), (24, 25), (25, 26), (26, 27)])
me_computer_rigid_cell_012.attributes.new('sharp_edge', 'BOOLEAN', 'EDGE').data.foreach_set('value', [ (min(e.vertices), max(e.vertices)) in _k for e in me_computer_rigid_cell_012.edges])
_uv = me_computer_rigid_cell_012.uv_layers.new(name='UVMap')
_uv.uv.foreach_set('vector', [0.8573, 0.0, 0.8564, 0.6441, 0.2121, 0.0, 1.0, 0.1422, 1.0, 0.9071, 0.2344, 0.1422, 0.1422, 0.1422, 0.1421, 0.0, 1.0, 0.0, 1.0, 0.9063, 0.9071, 0.9071, 0.0, 0.0, 0.9511, 0.0, 0.9063, 0.9063, 1.0, 0.1427, 1.0, 0.7879, 0.1191, 0.0, 1.0, 0.8576, 0.8576, 0.8576, 0.1191, 0.1191, 0.04889, 0.0, 1.0, 0.0, 0.8576, 0.8576, 0.0, 0.0, 0.8571, 0.0, 0.0, 0.0, 0.8572, 0.0, 0.8571, 0.8571, 0.0, 0.0, 1.0, 0.0, 1.0, 0.8571, 0.8572, 0.8572, 0.0, 0.0, 1.0, 0.0, 0.9511, 0.9511, 0.4706, 0.1255, 0.5549, 0.1253, 0.556, 0.1426, 0.5562, 0.1564, 0.5562, 0.25, 0.4709, 0.25, 0.4705, 0.139, 0.4706, 0.3725, 0.4705, 0.3535, 0.4709, 0.25, 0.5562, 0.25, 0.5563, 0.2887, 0.5533, 0.3069, 0.542, 0.3726, 0.5001, 0.3726])
me_computer_rigid_cell_012.materials.append(mat_computerhull)
me_computer_rigid_cell_012.materials.append(mat_computerhullinner)
me_computer_rigid_cell_012.update()
me_computer_rigid_cell_013 = bpy.data.meshes.new('computer-rigid_cell.013')
me_computer_rigid_cell_013.from_pydata([(-0.002236, -0.002831, 0.05097), (-0.002013, -0.002876, -0.07278), (0.006717, -0.003799, -0.07228), (0.003339, 0.002291, -0.07688), (-0.005754, 0.002291, -0.07336), (-0.00666, 0.002291, 0.03952), (-0.006659, 0.002291, 0.05098), (-0.0001674, 0.002291, 0.05149), (0.006717, -0.00424, 0.05054), (0.006717, 0.002291, 0.0518), (-0.00666, 0.002291, 0.03952), (-0.006659, 0.002291, 0.05098), (-0.0001674, 0.002291, 0.05149), (0.003339, 0.002291, -0.07688), (0.006717, -0.003799, -0.07228), (0.006717, -0.00424, 0.05054), (-0.005754, 0.002291, -0.07336), (0.006717, 0.002291, 0.0518)], [], [(14, 1, 13), (1, 16, 13), (1, 0, 10, 16), (0, 11, 10), (0, 15, 12, 11), (15, 1, 14), (15, 0, 1), (15, 17, 12), (9, 3, 4, 5, 6, 7), (3, 9, 8, 2)])
_k = set([(2, 3), (2, 8), (3, 4), (4, 5), (5, 6), (6, 7), (7, 9), (8, 9), (10, 11), (10, 16), (11, 12), (12, 17), (13, 14), (13, 16), (14, 15), (15, 17)])
me_computer_rigid_cell_013.attributes.new('sharp_edge', 'BOOLEAN', 'EDGE').data.foreach_set('value', [ (min(e.vertices), max(e.vertices)) in _k for e in me_computer_rigid_cell_013.edges])
_uv = me_computer_rigid_cell_013.uv_layers.new(name='UVMap')
_uv.uv.foreach_set('vector', [0.0, 0.0, 1.0, 0.0, 0.6779, 0.6779, 0.0, 0.0, 0.5353, 0.0, 0.6414, 0.6414, 0.0, 0.0, 1.0, 0.0, 1.0, 0.09255, 0.09329, 0.09329, 0.0, 0.0, 0.09241, 0.0, 0.09255, 0.09255, 0.0, 0.0, 1.0, 0.0, 1.0, 0.1149, 0.09241, 0.09241, 0.0, 0.0, 1.0, 0.0, 1.0, 1.0, 0.0, 0.0, 1.0, 0.0, 1.0, 1.0, 0.9919, 0.9919, 0.956, 0.7336, 1.0, 0.7329, 0.5557, 0.5, 0.4737, 0.4992, 0.4808, 0.4967, 0.5496, 0.4967, 0.5553, 0.4967, 0.5557, 0.4994, 0.4736, 0.5, 0.5557, 0.5, 0.5566, 0.5027, 0.4779, 0.5025])
me_computer_rigid_cell_013.materials.append(mat_computerhull)
me_computer_rigid_cell_013.materials.append(mat_computerhullinner)
me_computer_rigid_cell_013.update()
me_computer_rigid_cell_014 = bpy.data.meshes.new('computer-rigid_cell.014')
me_computer_rigid_cell_014.from_pydata([(0.006902, 0.003932, 0.05828), (-0.001489, 0.003671, 0.05787), (0.00656, 0.004336, -0.06592), (-0.001503, 0.003342, -0.06554), (0.006484, -0.002183, -0.06972), (-0.001358, -0.002183, -0.06907), (0.005027, -0.002183, 0.05864), (-0.006302, -0.002183, -0.06557), (-0.006483, -0.002183, 0.05785), (-0.006545, -0.002183, 0.04486), (-0.001293, -0.002183, 0.05831), (0.00656, 0.004336, -0.06592), (0.006484, -0.002183, -0.06972), (0.006902, 0.003932, 0.05828), (0.005027, -0.002183, 0.05864), (-0.001358, -0.002183, -0.06907), (-0.006302, -0.002183, -0.06557), (-0.006483, -0.002183, 0.05785), (-0.006545, -0.002183, 0.04486), (-0.001293, -0.002183, 0.05831)], [], [(3, 1, 11), (1, 13, 11), (12, 15, 11), (3, 11, 15), (15, 16, 3), (17, 19, 1), (17, 1, 18), (18, 1, 3, 16), (14, 13, 1, 19), (4, 6, 10, 8, 9, 7, 5), (6, 4, 2, 0)])
_k = set([(0, 2), (0, 6), (2, 4), (4, 5), (5, 7), (6, 10), (7, 9), (8, 9), (8, 10), (11, 12), (11, 13), (12, 15), (13, 14), (14, 19), (15, 16), (16, 18), (17, 18), (17, 19)])
me_computer_rigid_cell_014.attributes.new('sharp_edge', 'BOOLEAN', 'EDGE').data.foreach_set('value', [ (min(e.vertices), max(e.vertices)) in _k for e in me_computer_rigid_cell_014.edges])
_uv = me_computer_rigid_cell_014.uv_layers.new(name='UVMap')
_uv.uv.foreach_set('vector', [0.0, 0.0, 1.0, 0.0, 1.0, 1.0, 0.0, 0.0, 1.0, 0.0, 1.0, 1.0, 0.3459, 0.3459, 1.0, 0.413, 1.0, 1.0, 1.0, 0.0, 1.0, 1.0, 0.4536, 0.0, 1.0, 0.5464, 0.9002, 0.0, 1.0, 0.0, 1.0, 0.1047, 0.8951, 0.0, 1.0, 0.0, 0.1047, 0.1047, 0.0, 0.0, 0.1052, 0.0, 0.8948, 0.0, 1.0, 0.0, 1.0, 1.0, 0.9002, 0.9002, 0.7525, 0.0, 1.0, 0.0, 1.0, 1.0, 0.7605, 0.7605, 0.4744, 0.75, 0.5557, 0.7506, 0.5554, 0.753, 0.5553, 0.7535, 0.5489, 0.7535, 0.4815, 0.7535, 0.4748, 0.7514, 0.5557, 0.75, 0.4744, 0.75, 0.4816, 0.7473, 0.5569, 0.7476])
me_computer_rigid_cell_014.materials.append(mat_computerhull)
me_computer_rigid_cell_014.materials.append(mat_computerhullinner)
me_computer_rigid_cell_014.update()
me_computer_rigid_cell_015 = bpy.data.meshes.new('computer-rigid_cell.015')
me_computer_rigid_cell_015.from_pydata([(-0.0001194, 0.003337, -0.02706), (-0.0001172, -0.003281, -0.02426), (0.0001183, -0.003281, 0.02681), (0.0001183, 0.003225, 0.02452)], [], [(0, 1, 2, 3)])
_uv = me_computer_rigid_cell_015.uv_layers.new(name='UVMap')
_uv.uv.foreach_set('vector', [1.0, 0.0, 1.0, 0.02275, 0.5839, 0.02237, 0.5801, 0.0])
me_computer_rigid_cell_015.materials.append(mat_computerhull)
me_computer_rigid_cell_015.materials.append(mat_computerhullinner)
me_computer_rigid_cell_015.update()
me_computer_rigid_cell_016 = bpy.data.meshes.new('computer-rigid_cell.016')
me_computer_rigid_cell_016.from_pydata([(-0.0001363, -0.003236, 0.01871), (-0.0001187, 0.003196, 0.01599), (0.0001275, 0.003196, -0.01751), (0.0001275, -0.003155, -0.01719)], [], [(0, 1, 2, 3)])
_uv = me_computer_rigid_cell_016.uv_layers.new(name='UVMap')
_uv.uv.foreach_set('vector', [1.0, 1.0, 0.9778, 0.9778, 0.9781, 0.7053, 1.0, 0.7079])
me_computer_rigid_cell_016.materials.append(mat_computerhull)
me_computer_rigid_cell_016.materials.append(mat_computerhullinner)
me_computer_rigid_cell_016.update()
me_computer_rigid_cell_017 = bpy.data.meshes.new('computer-rigid_cell.017')
me_computer_rigid_cell_017.from_pydata([(-0.002148, 0.0, -0.007965), (0.004295, 0.0, 0.003978), (-0.002148, 0.0, 0.003986)], [], [(2, 0, 1), (2, 1, 0)])
_uv = me_computer_rigid_cell_017.uv_layers.new(name='UVMap')
_uv.uv.foreach_set('vector', [0.472, 0.5062, 0.4406, 0.5062, 0.472, 0.5062, 0.472, 0.5062, 0.472, 0.5062, 0.4406, 0.5062])
me_computer_rigid_cell_017.materials.append(mat_computerhull)
me_computer_rigid_cell_017.materials.append(mat_computerhullinner)
me_computer_rigid_cell_017.update()
me_computer_rigid_cell_018 = bpy.data.meshes.new('computer-rigid_cell.018')
me_computer_rigid_cell_018.from_pydata([(0.1993, -0.1743, 0.247), (0.1894, -0.1741, -0.1734), (0.2053, -0.1742, -0.1537), (-0.2609, 0.1245, -0.1734), (-0.2862, 0.1245, -0.1734), (-0.2862, -0.1745, -0.1733), (0.1941, 0.1245, -0.1732), (0.2078, 0.1245, -0.1563), (-0.2862, 0.1245, 0.2467), (0.2053, 0.1245, 0.1892), (0.2045, 0.1245, 0.2467), (-0.2862, -0.1748, 0.2472), (-0.2862, 0.1245, -0.1734), (-0.2862, -0.1745, -0.1733), (-0.2609, 0.1245, -0.1734), (0.1941, 0.1245, -0.1732), (0.2078, 0.1245, -0.1563), (0.2053, 0.1245, 0.1892), (-0.2862, -0.1748, 0.2472), (0.2045, 0.1245, 0.2467), (-0.2862, 0.1245, 0.2467)], [], [(12, 14, 1, 13), (1, 14, 15), (1, 15, 16), (16, 2, 1), (1, 2, 13), (20, 18, 0, 19), (2, 16, 17), (17, 19, 0, 2), (2, 0, 18, 13), (7, 6, 3, 4, 8, 10, 9), (8, 4, 5, 11)])
_k = set([(3, 4), (3, 6), (4, 5), (5, 11), (6, 7), (7, 9), (8, 10), (8, 11), (9, 10), (12, 13), (12, 14), (13, 18), (14, 15), (15, 16), (16, 17), (17, 19), (18, 20), (19, 20)])
me_computer_rigid_cell_018.attributes.new('sharp_edge', 'BOOLEAN', 'EDGE').data.foreach_set('value', [ (min(e.vertices), max(e.vertices)) in _k for e in me_computer_rigid_cell_018.edges])
_uv = me_computer_rigid_cell_018.uv_layers.new(name='UVMap')
_uv.uv.foreach_set('vector', [0.9056, 0.8576, 0.8576, 0.8576, 0.0, 0.0, 0.9042, 0.0, 1.0, 0.0, 1.0, 0.8576, 0.1439, 0.0, 1.0, 1.0, 0.1439, 0.1439, 1.0, 0.1445, 0.1445, 0.0, 1.0, 0.0, 1.0, 1.0, 1.0, 1.0, 0.0, 0.0, 1.0, 0.09576, 0.8566, 0.7647, 0.906, 0.906, 0.0, 0.0, 0.8565, 0.0, 1.0, 0.0, 1.0, 0.8555, 0.1435, 0.0, 0.1435, 0.1435, 0.1435, 0.0, 1.0, 0.0, 1.0, 1.0, 1.0, 1.0, 0.0, 0.0, 0.906, 0.0, 0.9071, 0.9071, 0.4077, 0.3735, 0.4064, 0.3701, 0.4063, 0.2563, 0.4063, 0.25, 0.4665, 0.25, 0.4665, 0.3727, 0.4344, 0.3729, 0.4665, 0.25, 0.4063, 0.25, 0.4065, 0.1254, 0.4673, 0.1253])
me_computer_rigid_cell_018.materials.append(mat_computerhull)
me_computer_rigid_cell_018.materials.append(mat_computerhullinner)
me_computer_rigid_cell_018.update()
me_computer_rigid_cell_019 = bpy.data.meshes.new('computer-rigid_cell.019')
me_computer_rigid_cell_019.from_pydata([(-0.02958, -0.2376, -0.1432), (0.01697, -0.2377, -0.1439), (0.01697, 0.04684, -0.1496), (0.01812, 0.06168, -0.1499), (0.02599, 0.04684, -0.1497), (0.026, 0.06168, -0.15), (-0.2868, 0.06168, -0.1429), (0.03421, 0.04684, -0.1498), (0.03421, 0.06168, -0.1501), (0.01697, -0.2375, -0.08419), (-0.008385, 0.06168, 0.2091), (0.03301, 0.04684, 0.2376), (0.02555, 0.04684, 0.2358), (0.02559, 0.06168, 0.252), (0.01697, 0.04684, 0.225), (0.03421, 0.06168, 0.2539), (0.01697, 0.04684, -0.1496), (0.02599, 0.04684, -0.1497), (0.01697, -0.2377, -0.1439), (0.01812, 0.06168, -0.1499), (0.026, 0.06168, -0.15), (-0.2868, 0.06168, -0.1429), (0.03421, 0.04684, -0.1498), (0.03421, 0.06168, -0.1501), (0.01697, -0.2375, -0.08419), (0.03301, 0.04684, 0.2376), (0.03421, 0.06168, 0.2539), (-0.008385, 0.06168, 0.2091), (0.02555, 0.04684, 0.2358), (0.02559, 0.06168, 0.252), (0.01697, 0.04684, 0.225)], [], [(17, 16, 18, 0, 19, 20), (0, 21, 19), (22, 17, 20, 23), (0, 18, 24), (29, 28, 25, 26), (8, 5, 3, 6, 27, 13, 15), (10, 21, 0, 24, 30, 28, 29), (8, 15, 11, 7), (9, 1, 2, 14), (11, 12, 14, 2, 4, 7)])
me_computer_rigid_cell_019.polygons.foreach_set('material_index', [0, 0, 0, 0, 0, 0, 0, 0, 1, 0])
_k = set([(1, 2), (1, 9), (2, 4), (3, 5), (3, 6), (4, 7), (5, 8), (6, 27), (7, 8), (9, 14), (10, 21), (10, 29), (11, 12), (11, 15), (12, 14), (13, 15), (13, 27), (16, 17), (16, 18), (17, 22), (18, 24), (19, 20), (19, 21), (20, 23), (22, 23), (24, 30), (25, 26), (25, 28), (26, 29), (28, 30)])
me_computer_rigid_cell_019.attributes.new('sharp_edge', 'BOOLEAN', 'EDGE').data.foreach_set('value', [ (min(e.vertices), max(e.vertices)) in _k for e in me_computer_rigid_cell_019.edges])
_uv = me_computer_rigid_cell_019.uv_layers.new(name='UVMap')
_uv.uv.foreach_set('vector', [0.8149, 0.8149, 0.9781, 0.8149, 0.1585, 0.0, 1.0, 0.0, 1.0, 0.8574, 0.8574, 0.8574, 0.0, 0.0, 0.8571, 0.0, 0.8574, 0.8574, 0.8591, 0.8149, 1.0, 0.8149, 1.0, 0.8574, 0.8593, 0.8574, 1.0, 0.0, 1.0, 0.8415, 0.1452, 0.0, 1.0, 0.01485, 1.0, 0.06371, 0.05908, 0.05908, 0.009982, 0.009982, 0.4074, 0.5, 0.4074, 0.4979, 0.4074, 0.496, 0.4079, 0.4198, 0.4351, 0.4894, 0.4581, 0.4978, 0.4615, 0.5, 0.8558, 0.0, 1.0, 0.1429, 1.0, 1.0, 0.1452, 0.1452, 0.3126, 0.09639, 0.06371, 0.06371, 0.01485, 0.01485, 0.4074, 0.5, 0.4615, 0.5, 0.4394, 0.5062, 0.4105, 0.5062, 0.4154, 0.6247, 0.4109, 0.6247, 0.4105, 0.5062, 0.4385, 0.5062, 0.4394, 0.5062, 0.4393, 0.5062, 0.4385, 0.5062, 0.4105, 0.5062, 0.4105, 0.5062, 0.4105, 0.5062])
me_computer_rigid_cell_019.materials.append(mat_computerhull)
me_computer_rigid_cell_019.materials.append(mat_computerhullinner)
me_computer_rigid_cell_019.update()
me_computer_rigid_cell_020 = bpy.data.meshes.new('computer-rigid_cell.020')
me_computer_rigid_cell_020.from_pydata([(-0.01419, 0.2239, -0.1187), (0.04923, -0.0752, -0.1256), (0.04923, -0.06037, -0.1253), (0.04088, -0.0752, -0.1255), (0.04088, -0.06037, -0.1253), (-0.2718, -0.0752, -0.1188), (0.033, -0.0752, -0.1254), (0.03199, -0.06037, -0.1251), (0.03199, 0.224, -0.1195), (0.03199, 0.2242, -0.05935), (0.04871, -0.0752, 0.2778), (0.03997, -0.06037, 0.2609), (0.04828, -0.06037, 0.2616), (0.03997, -0.0752, 0.2771), (-0.2641, -0.0752, -0.1088), (0.03199, 0.2165, -0.05073), (0.03199, -0.06037, 0.2508), (0.04923, -0.0752, -0.1256), (0.04923, -0.06037, -0.1253), (0.04088, -0.0752, -0.1255), (0.04088, -0.06037, -0.1253), (-0.2718, -0.0752, -0.1188), (0.033, -0.0752, -0.1254), (0.03199, -0.06037, -0.1251), (0.03199, 0.224, -0.1195), (0.03199, 0.2242, -0.05935), (0.04871, -0.0752, 0.2778), (0.04828, -0.06037, 0.2616), (0.03997, -0.06037, 0.2609), (0.03997, -0.0752, 0.2771), (0.03199, 0.2165, -0.05073), (-0.2641, -0.0752, -0.1088), (0.03199, -0.06037, 0.2508)], [], [(17, 19, 20, 18), (22, 21, 0), (19, 22, 0, 24, 23, 20), (0, 25, 24), (12, 28, 29, 26), (30, 25, 0, 21, 31), (28, 32, 30, 31, 29), (27, 2, 4, 7, 16, 11), (10, 1, 2, 27), (14, 5, 6, 3, 1, 10, 13), (16, 7, 8, 9, 15)])
me_computer_rigid_cell_020.polygons.foreach_set('material_index', [0, 0, 0, 0, 0, 0, 0, 0, 0, 0, 1])
_k = set([(1, 2), (1, 3), (2, 4), (3, 6), (4, 7), (5, 6), (5, 14), (7, 8), (8, 9), (9, 15), (10, 13), (10, 27), (11, 16), (11, 27), (12, 26), (12, 28), (13, 14), (15, 16), (17, 18), (17, 19), (18, 20), (19, 22), (20, 23), (21, 22), (21, 31), (23, 24), (24, 25), (25, 30), (26, 29), (28, 32), (29, 31), (30, 32)])
me_computer_rigid_cell_020.attributes.new('sharp_edge', 'BOOLEAN', 'EDGE').data.foreach_set('value', [ (min(e.vertices), max(e.vertices)) in _k for e in me_computer_rigid_cell_020.edges])
_uv = me_computer_rigid_cell_020.uv_layers.new(name='UVMap')
_uv.uv.foreach_set('vector', [0.2863, 0.1437, 0.1426, 0.0, 0.1851, 0.0, 0.3287, 0.1436, 1.0, 0.8573, 0.1436, 0.0, 1.0, 0.0, 1.0, 0.8574, 0.8573, 0.8573, 0.0, 0.0, 0.8367, 0.0, 0.8388, 0.8148, 1.0, 0.8149, 0.0, 0.0, 0.8536, 0.0, 0.8367, 0.8367, 1.0, 0.06106, 0.06208, 0.06208, 0.0132, 0.0132, 1.0, 0.01212, 1.0, 0.9777, 0.8536, 0.8536, 0.0, 0.0, 0.8564, 0.0, 1.0, 0.1434, 1.0, 0.06208, 0.9775, 0.0655, 0.9777, 0.9777, 0.1434, 0.1434, 1.0, 0.0132, 0.4394, 0.7438, 0.4105, 0.7438, 0.4105, 0.7438, 0.4105, 0.7438, 0.4385, 0.7438, 0.4393, 0.7438, 0.4603, 0.75, 0.4074, 0.75, 0.4105, 0.7438, 0.4394, 0.7438, 0.4087, 0.8283, 0.4079, 0.8303, 0.4074, 0.7541, 0.4074, 0.7521, 0.4074, 0.75, 0.4603, 0.7501, 0.4591, 0.7523, 0.4385, 0.7438, 0.4105, 0.7438, 0.4109, 0.6253, 0.4154, 0.6252, 0.416, 0.6285])
me_computer_rigid_cell_020.materials.append(mat_computerhull)
me_computer_rigid_cell_020.materials.append(mat_computerhullinner)
me_computer_rigid_cell_020.update()
me_computer_rigid_cell_021 = bpy.data.meshes.new('computer-rigid_cell.021')
me_computer_rigid_cell_021.from_pydata([(-5.74e-05, 0.002261, -0.005188), (0.0001116, -0.004522, 0.002595), (-5.425e-05, 0.002261, 0.002594)], [], [(1, 2, 0)])
_uv = me_computer_rigid_cell_021.uv_layers.new(name='UVMap')
_uv.uv.foreach_set('vector', [1.0, 1.0, 0.9767, 0.9767, 1.0, 0.9767])
me_computer_rigid_cell_021.materials.append(mat_computerhull)
me_computer_rigid_cell_021.materials.append(mat_computerhullinner)
me_computer_rigid_cell_021.update()
me_computer_rigid_cell_022 = bpy.data.meshes.new('computer-rigid_cell.022')
me_computer_rigid_cell_022.from_pydata([(0.2219, 0.1612, 0.2795), (0.211, 0.1614, -0.1411), (0.2265, 0.1605, -0.1214), (-0.2644, -0.1381, -0.1413), (-0.2644, 0.1614, -0.1413), (-0.239, -0.1381, -0.1413), (0.2157, -0.1381, -0.1408), (-0.2644, -0.1381, 0.2796), (-0.2644, 0.1608, 0.2795), (-0.2644, 0.1613, -0.1024), (0.2292, -0.1381, -0.1242), (0.2259, -0.1381, 0.2795), (0.2308, -0.1381, -0.06417), (-0.2644, -0.1381, -0.1413), (-0.239, -0.1381, -0.1413), (-0.2644, 0.1614, -0.1413), (0.2157, -0.1381, -0.1408), (-0.2644, -0.1381, 0.2796), (-0.2644, 0.1608, 0.2795), (0.2292, -0.1381, -0.1242), (0.2308, -0.1381, -0.06417), (-0.2644, 0.1613, -0.1024), (0.2259, -0.1381, 0.2795)], [], [(14, 13, 15, 1), (16, 14, 1), (18, 0, 21), (21, 0, 1, 15), (0, 2, 1), (1, 2, 19), (1, 19, 16), (0, 22, 20), (2, 0, 20, 19), (22, 0, 18, 17), (7, 3, 5, 6, 10, 12, 11), (4, 3, 7, 8, 9)])
_k = set([(3, 4), (3, 5), (4, 9), (5, 6), (6, 10), (7, 8), (7, 11), (8, 9), (10, 12), (11, 12), (13, 14), (13, 15), (14, 16), (15, 21), (16, 19), (17, 18), (17, 22), (18, 21), (19, 20), (20, 22)])
me_computer_rigid_cell_022.attributes.new('sharp_edge', 'BOOLEAN', 'EDGE').data.foreach_set('value', [ (min(e.vertices), max(e.vertices)) in _k for e in me_computer_rigid_cell_022.edges])
_uv = me_computer_rigid_cell_022.uv_layers.new(name='UVMap')
_uv.uv.foreach_set('vector', [1.0, 0.8568, 0.9516, 0.8568, 0.09433, 0.0, 1.0, 0.0, 0.8572, 0.0, 0.8568, 0.8568, 0.0, 0.0, 0.9067, 0.9067, 0.0, 0.0, 0.9076, 0.0, 0.9076, 0.9076, 0.0, 0.0, 1.0, 0.0, 1.0, 0.9057, 0.0, 0.0, 1.0, 0.0, 1.0, 1.0, 1.0, 1.0, 0.0, 0.0, 1.0, 0.1427, 1.0, 1.0, 0.1427, 0.1427, 1.0, 0.1428, 1.0, 1.0, 0.1422, 0.1422, 1.0, 0.1427, 1.0, 0.0, 1.0, 1.0, 0.1427, 0.1427, 0.143, 0.0, 0.1422, 0.0, 1.0, 0.0, 1.0, 0.9067, 0.1438, 0.05096, 0.4672, 1.0, 0.4063, 1.0, 0.4063, 0.9936, 0.4063, 0.88, 0.4079, 0.876, 0.4123, 0.8762, 0.467, 0.8774, 0.4063, 0.1248, 0.4063, 0.0, 0.4672, 0.0, 0.467, 0.1245, 0.4093, 0.1248])
me_computer_rigid_cell_022.materials.append(mat_computerhull)
me_computer_rigid_cell_022.materials.append(mat_computerhullinner)
me_computer_rigid_cell_022.update()
me_computer_rigid_cell_023 = bpy.data.meshes.new('computer-rigid_cell.023')
me_computer_rigid_cell_023.from_pydata([(0.2254, 0.1671, -0.1024), (0.2383, 0.167, 0.006218), (0.2366, 0.167, -0.06107), (-0.239, -0.1188, 0.07982), (-0.2607, 0.1674, -0.04084), (-0.2607, 0.1675, 0.05595), (-0.239, 0.1675, 0.07982), (-0.1953, 0.1675, 0.07982), (0.2381, 0.1669, 0.07982), (-0.2607, 0.1276, -0.05834), (-0.2607, 0.1669, -0.06038), (-0.1051, -0.1318, -0.05833), (-0.03162, -0.1318, -0.06468), (0.2356, -0.1318, -0.06659), (0.2372, -0.1318, -0.06068), (0.23, -0.1318, -0.08705), (0.2383, -0.1318, 0.05595), (0.2382, -0.1188, 0.07982), (0.2385, -0.1318, -0.01374), (0.2382, -0.1318, -0.02343), (-0.2494, -0.1251, 0.06838), (-0.2607, -0.08327, 0.05595), (-0.2316, -0.1318, 0.05595), (-0.2607, 0.1674, -0.04084), (-0.2607, 0.1675, 0.05595), (-0.239, 0.1675, 0.07982), (-0.1953, 0.1675, 0.07982), (0.2381, 0.1669, 0.07982), (-0.1051, -0.1318, -0.05833), (-0.03162, -0.1318, -0.06468), (-0.2607, 0.1276, -0.05834), (-0.2607, 0.1669, -0.06038), (0.2356, -0.1318, -0.06659), (0.2372, -0.1318, -0.06068), (0.23, -0.1318, -0.08705), (0.2383, -0.1318, 0.05595), (0.2382, -0.1188, 0.07982), (0.2385, -0.1318, -0.01374), (0.2382, -0.1318, -0.02343), (-0.2494, -0.1251, 0.06838), (-0.2607, -0.08327, 0.05595), (-0.2316, -0.1318, 0.05595)], [], [(0, 23, 24, 25, 26), (1, 27, 36, 35, 37), (28, 30, 31, 0, 29), (23, 0, 31), (1, 2, 0), (0, 2, 33, 32), (32, 34, 0), (34, 29, 0), (2, 1, 37, 38), (40, 30, 28, 41, 39), (2, 38, 33), (8, 7, 6, 3, 17), (9, 21, 5, 4, 10), (3, 6, 5, 21, 20), (16, 17, 3, 20, 22), (11, 12, 15, 13, 14, 19, 18, 16, 22), (1, 0, 26, 27)])
_k = set([(4, 5), (4, 10), (5, 6), (6, 7), (7, 8), (8, 17), (9, 10), (9, 21), (11, 12), (11, 22), (12, 15), (13, 14), (13, 15), (14, 19), (16, 17), (16, 18), (18, 19), (20, 21), (20, 22), (23, 24), (23, 31), (24, 25), (25, 26), (26, 27), (27, 36), (28, 29), (28, 41), (29, 34), (30, 31), (30, 40), (32, 33), (32, 34), (33, 38), (35, 36), (35, 37), (37, 38), (39, 40), (39, 41)])
me_computer_rigid_cell_023.attributes.new('sharp_edge', 'BOOLEAN', 'EDGE').data.foreach_set('value', [ (min(e.vertices), max(e.vertices)) in _k for e in me_computer_rigid_cell_023.edges])
_uv = me_computer_rigid_cell_023.uv_layers.new(name='UVMap')
_uv.uv.foreach_set('vector', [0.0, 0.0, 0.9076, 0.0, 0.9068, 0.5889, 0.8661, 0.7509, 0.7845, 0.7845, 1.0, 0.0, 1.0, 0.5978, 0.6604, 0.4789, 0.4978, 0.3535, 0.1441, 0.0, 0.1443, 0.0, 0.8875, 0.0, 1.0, 0.04621, 1.0, 1.0, 0.1442, 0.1442, 1.0, 0.09244, 1.0, 1.0, 0.04621, 0.04621, 0.0, 0.0, 1.0, 0.0, 1.0, 1.0, 1.0, 1.0, 0.0, 0.0, 0.8568, 0.0, 1.0, 0.1432, 0.1432, 0.1432, 1.0, 0.1441, 1.0, 1.0, 0.1441, 0.1441, 1.0, 0.1442, 1.0, 1.0, 1.0, 0.0, 1.0, 1.0, 0.1441, 0.1441, 0.1441, 0.0, 0.3912, 0.1085, 1.0, 0.1125, 1.0, 0.8557, 0.3913, 0.2476, 0.325, 0.162, 1.0, 1.0, 0.1441, 0.1441, 1.0, 0.1432, 0.7503, 0.6255, 0.8587, 0.6253, 0.8696, 0.6253, 0.8696, 0.7446, 0.7503, 0.7446, 0.5572, 0.1081, 0.6133, 0.02023, 0.6133, 0.1247, 0.5658, 0.1247, 0.5562, 0.1245, 0.8696, 0.7446, 0.8696, 0.6253, 0.875, 0.6253, 0.875, 0.7298, 0.8722, 0.7472, 0.7503, 0.75, 0.7503, 0.7446, 0.8696, 0.7446, 0.8722, 0.7472, 0.8677, 0.75, 0.5572, 0.9611, 0.5541, 0.9427, 0.5431, 0.8773, 0.5532, 0.8759, 0.5561, 0.8755, 0.5743, 0.8753, 0.5791, 0.8752, 0.6133, 0.8753, 0.6133, 0.9927, 0.0, 0.0, 1.0, 0.0, 1.0, 0.7845, 0.4022, 0.0])
me_computer_rigid_cell_023.materials.append(mat_computerhull)
me_computer_rigid_cell_023.materials.append(mat_computerhullinner)
me_computer_rigid_cell_023.update()
me_computer_rigid_cell_024 = bpy.data.meshes.new('computer-rigid_cell.024')
me_computer_rigid_cell_024.from_pydata([(-0.02063, -0.08347, 0.06051), (-0.01035, -0.07731, 0.07182), (-0.02063, -0.03935, 0.06051), (-0.02063, 0.1409, -0.03761), (0.005734, -0.08347, 0.06051), (-0.02063, 0.1691, -0.05358), (0.1284, -0.08347, -0.05422), (-0.02063, 0.1406, -0.05378), (-0.02063, -0.08347, -0.05417), (-0.01035, -0.07731, 0.07182), (0.005734, -0.08347, 0.06051), (-0.02063, -0.03935, 0.06051), (-0.02063, 0.1409, -0.03761), (-0.02063, 0.1691, -0.05358), (-0.02063, 0.1406, -0.05378), (0.1284, -0.08347, -0.05422), (-0.02063, -0.08347, -0.05417)], [], [(10, 15, 12, 11, 9), (15, 13, 12), (15, 14, 13), (15, 16, 14), (2, 3, 5, 7, 8, 0), (1, 2, 0), (1, 0, 4), (6, 4, 0, 8)])
_k = set([(1, 2), (1, 4), (2, 3), (3, 5), (4, 6), (5, 7), (6, 8), (7, 8), (9, 10), (9, 11), (10, 15), (11, 12), (12, 13), (13, 14), (14, 16), (15, 16)])
me_computer_rigid_cell_024.attributes.new('sharp_edge', 'BOOLEAN', 'EDGE').data.foreach_set('value', [ (min(e.vertices), max(e.vertices)) in _k for e in me_computer_rigid_cell_024.edges])
_uv = me_computer_rigid_cell_024.uv_layers.new(name='UVMap')
_uv.uv.foreach_set('vector', [0.4065, 0.1428, 1.0, 0.143, 1.0, 0.786, 0.4208, 0.2693, 0.3485, 0.1605, 0.1432, 0.0, 0.8681, 0.0, 0.786, 0.786, 1.0, 0.143, 1.0, 0.7851, 0.1319, 0.0, 0.143, 0.143, 0.7858, 0.1433, 0.7851, 0.7851, 0.6133, 0.01838, 0.5651, 0.09348, 0.5573, 0.1052, 0.5572, 0.09335, 0.557, 0.0, 0.6133, 0.0, 0.8724, 0.7474, 0.875, 0.7316, 0.875, 0.75, 0.8724, 0.7474, 0.875, 0.75, 0.8684, 0.75, 0.5584, 0.9627, 0.6133, 0.9934, 0.6133, 1.0, 0.557, 1.0])
me_computer_rigid_cell_024.materials.append(mat_computerhull)
me_computer_rigid_cell_024.materials.append(mat_computerhullinner)
me_computer_rigid_cell_024.update()
me_computer_rigid_cell_025 = bpy.data.meshes.new('computer-rigid_cell.025')
me_computer_rigid_cell_025.from_pydata([(0.216, -0.152, -0.1039), (0.2288, -0.1526, 0.004038), (0.2265, -0.1521, -0.06331), (-0.2485, 0.1335, 0.07771), (-0.2702, -0.1122, -0.06039), (-0.2702, 0.09853, 0.05384), (-0.2414, 0.1465, 0.05384), (-0.115, 0.1465, -0.0605), (-0.259, 0.1398, 0.06612), (-0.2702, -0.1524, -0.06243), (0.2208, 0.1465, -0.08921), (-0.2702, -0.1528, -0.04343), (-0.2702, -0.1529, -0.03346), (-0.2702, -0.1529, -0.02218), (0.06194, -0.1528, 0.07771), (0.2289, -0.1527, 0.07771), (-0.2702, -0.1527, 0.05384), (-0.2485, -0.1526, 0.07771), (0.2287, 0.1335, 0.07771), (0.2289, -0.03338, 0.07771), (0.2287, 0.1465, 0.05384), (0.2288, 0.1465, 0.002006), (0.2275, 0.1465, -0.05312), (0.2288, 0.1465, -0.01567), (0.2223, 0.1465, -0.0834), (0.2272, 0.1465, -0.06273), (-0.2702, 0.09853, 0.05384), (-0.259, 0.1398, 0.06612), (-0.2414, 0.1465, 0.05384), (-0.115, 0.1465, -0.0605), (-0.2702, -0.1122, -0.06039), (0.2208, 0.1465, -0.08921), (-0.2702, -0.1524, -0.06243), (-0.2702, -0.1528, -0.04343), (-0.2702, -0.1529, -0.03346), (-0.2702, -0.1529, -0.02218), (0.06194, -0.1528, 0.07771), (0.2289, -0.1527, 0.07771), (-0.2702, -0.1527, 0.05384), (-0.2485, -0.1526, 0.07771), (0.2287, 0.1465, 0.05384), (0.2288, 0.1465, 0.002006), (0.2287, 0.1335, 0.07771), (0.2289, -0.03338, 0.07771), (0.2275, 0.1465, -0.05312), (0.2288, 0.1465, -0.01567), (0.2223, 0.1465, -0.0834), (0.2272, 0.1465, -0.06273)], [], [(27, 28, 29, 30, 26), (0, 33, 32), (0, 1, 34, 33), (35, 34, 1, 37, 36), (38, 35, 36, 39), (41, 40, 42, 43), (1, 44, 45), (37, 1, 45, 41, 43), (2, 46, 47), (2, 0, 10, 46), (2, 1, 0), (1, 2, 47, 44), (3, 17, 14, 15, 19, 18), (4, 9, 11, 12, 13, 16, 5), (7, 6, 20, 21, 23, 22, 25, 24, 31), (5, 16, 17, 3, 8), (3, 18, 20, 6, 8), (29, 10, 0, 32, 30)])
_k = set([(4, 5), (4, 9), (5, 8), (6, 7), (6, 8), (7, 31), (9, 11), (10, 29), (10, 46), (11, 12), (12, 13), (13, 16), (14, 15), (14, 17), (15, 19), (16, 17), (18, 19), (18, 20), (20, 21), (21, 23), (22, 23), (22, 25), (24, 25), (24, 31), (26, 27), (26, 30), (27, 28), (28, 29), (30, 32), (32, 33), (33, 34), (34, 35), (35, 38), (36, 37), (36, 39), (37, 43), (38, 39), (40, 41), (40, 42), (41, 45), (42, 43), (44, 45), (44, 47), (46, 47)])
me_computer_rigid_cell_025.attributes.new('sharp_edge', 'BOOLEAN', 'EDGE').data.foreach_set('value', [ (min(e.vertices), max(e.vertices)) in _k for e in me_computer_rigid_cell_025.edges])
_uv = me_computer_rigid_cell_025.uv_layers.new(name='UVMap')
_uv.uv.foreach_set('vector', [0.8374, 0.6744, 0.7527, 0.609, 0.143, 0.0, 0.8849, 0.0, 0.8902, 0.6089, 0.0, 0.0, 0.9068, 0.0, 0.9528, 0.9528, 0.0, 0.0, 1.0, 0.0, 1.0, 0.909, 0.9068, 0.9068, 1.0, 0.909, 0.909, 0.909, 0.0, 0.0, 0.5946, 0.0, 1.0, 0.3041, 0.9092, 0.4469, 0.909, 0.909, 0.3041, 0.3041, 0.8697, 0.302, 0.8573, 0.0, 0.8573, 0.3532, 0.82, 0.4786, 0.3419, 0.0, 0.0, 0.0, 0.8573, 0.0, 0.8572, 0.8572, 0.4054, 0.0, 1.0, 0.0, 1.0, 0.8572, 0.8573, 0.8573, 0.3419, 0.3419, 1.0, 0.0, 1.0, 0.8571, 0.1429, 0.0, 0.0, 0.0, 1.0, 0.0, 1.0, 0.8571, 0.8571, 0.8571, 0.0, 0.0, 1.0, 0.0, 1.0, 1.0, 1.0, 1.0, 0.0, 0.0, 0.8571, 0.0, 1.0, 0.1427, 0.8696, 0.5054, 0.8696, 0.6247, 0.792, 0.6247, 0.7502, 0.6247, 0.7502, 0.575, 0.7503, 0.5054, 0.5572, 0.1422, 0.5562, 0.1255, 0.5656, 0.1253, 0.5705, 0.1252, 0.576, 0.1252, 0.6133, 0.1253, 0.6133, 0.23, 0.5572, 0.2888, 0.6133, 0.2572, 0.6133, 0.3747, 0.5879, 0.3747, 0.5792, 0.3747, 0.5608, 0.3744, 0.5561, 0.3743, 0.546, 0.3731, 0.5431, 0.3728, 0.875, 0.52, 0.875, 0.6247, 0.8696, 0.6247, 0.8696, 0.5054, 0.8722, 0.5028, 0.8696, 0.5054, 0.7503, 0.5054, 0.7503, 0.5, 0.8678, 0.5, 0.8722, 0.5028, 1.0, 0.857, 0.1429, 0.0, 1.0, 0.0, 1.0, 0.9528, 1.0, 0.1151])
me_computer_rigid_cell_025.materials.append(mat_computerhull)
me_computer_rigid_cell_025.materials.append(mat_computerhullinner)
me_computer_rigid_cell_025.update()
me_computer_rigid_cell_026 = bpy.data.meshes.new('computer-rigid_cell.026')
me_computer_rigid_cell_026.from_pydata([(-0.02706, 0.04357, 0.04753), (-0.02706, -0.2109, -0.06735), (-0.02706, 0.04357, -0.06719), (0.1254, 0.04357, -0.06698), (-0.02706, -0.0007497, 0.04753), (-0.0004384, 0.04357, 0.04753), (-0.0167, 0.03736, 0.05893), (-0.02706, 0.04357, -0.06719), (0.1254, 0.04357, -0.06698), (-0.02706, -0.2109, -0.06735), (-0.0004384, 0.04357, 0.04753), (-0.0167, 0.03736, 0.05893), (-0.02706, -0.0007497, 0.04753)], [], [(8, 9, 7), (10, 11, 12, 9, 8), (4, 0, 2, 1), (3, 2, 0, 5), (0, 4, 6), (6, 5, 0)])
_k = set([(1, 2), (1, 4), (2, 3), (3, 5), (4, 6), (5, 6), (7, 8), (7, 9), (8, 10), (9, 12), (10, 11), (11, 12)])
me_computer_rigid_cell_026.attributes.new('sharp_edge', 'BOOLEAN', 'EDGE').data.foreach_set('value', [ (min(e.vertices), max(e.vertices)) in _k for e in me_computer_rigid_cell_026.edges])
_uv = me_computer_rigid_cell_026.uv_layers.new(name='UVMap')
_uv.uv.foreach_set('vector', [1.0, 0.1427, 1.0, 0.8717, 0.3425, 0.1426, 0.7503, 0.1427, 0.8287, 0.1605, 0.8776, 0.2697, 0.8717, 0.8717, 0.1427, 0.1427, 0.6133, 0.2315, 0.6133, 0.25, 0.557, 0.25, 0.5569, 0.144, 0.5571, 0.2881, 0.557, 0.25, 0.6133, 0.25, 0.6133, 0.2567, 0.875, 0.5, 0.875, 0.5185, 0.8724, 0.5026, 0.8724, 0.5026, 0.8683, 0.5, 0.875, 0.5])
me_computer_rigid_cell_026.materials.append(mat_computerhull)
me_computer_rigid_cell_026.materials.append(mat_computerhullinner)
me_computer_rigid_cell_026.update()
me_computer_rigid_cell_027 = bpy.data.meshes.new('computer-rigid_cell.027')
me_computer_rigid_cell_027.from_pydata([(-0.229, -0.1917, -0.04893), (0.2478, 0.09472, 0.02303), (-0.2292, 0.09472, 0.02303), (-0.2293, -0.07048, 0.02303), (-0.2292, 0.1077, -0.0008459), (-0.2292, 0.1077, -0.0511), (0.1473, 0.1077, -0.007208), (-0.2292, 0.1077, -0.0687), (-0.2293, -0.1914, 0.02303), (0.09026, -0.1913, 0.02303), (0.2579, 0.09959, 0.01182), (0.2478, -0.09658, 0.02303), (0.2181, 0.1048, 0.004612), (0.2092, -0.1911, 0.02303), (0.1861, 0.1077, -0.0008459), (-0.2292, 0.09472, 0.02303), (-0.2292, 0.1077, -0.0008459), (-0.2292, 0.1077, -0.0511), (-0.2293, -0.07048, 0.02303), (0.1473, 0.1077, -0.007208), (-0.2292, 0.1077, -0.0687), (-0.2293, -0.1914, 0.02303), (0.09026, -0.1913, 0.02303), (0.2579, 0.09959, 0.01182), (0.2478, -0.09658, 0.02303), (0.1861, 0.1077, -0.0008459), (0.2181, 0.1048, 0.004612), (0.2092, -0.1911, 0.02303)], [], [(16, 17, 18, 15), (0, 20, 19), (20, 0, 21, 18, 17), (21, 0, 22), (23, 24, 26), (24, 27, 0, 19, 25, 26), (22, 0, 27), (11, 1, 2, 3, 8, 9, 13), (7, 5, 4, 14, 6), (14, 4, 2, 1, 10, 12), (10, 1, 11)])
_k = set([(2, 3), (2, 4), (3, 8), (4, 5), (5, 7), (6, 7), (6, 14), (8, 9), (9, 13), (10, 11), (10, 12), (11, 13), (12, 14), (15, 16), (15, 18), (16, 17), (17, 20), (18, 21), (19, 20), (19, 25), (21, 22), (22, 27), (23, 24), (23, 26), (24, 27), (25, 26)])
me_computer_rigid_cell_027.attributes.new('sharp_edge', 'BOOLEAN', 'EDGE').data.foreach_set('value', [ (min(e.vertices), max(e.vertices)) in _k for e in me_computer_rigid_cell_027.edges])
_uv = me_computer_rigid_cell_027.uv_layers.new(name='UVMap')
_uv.uv.foreach_set('vector', [0.8562, 0.5085, 0.856, 0.856, 0.3456, 0.3456, 0.819, 0.3436, 1.0, 0.0, 1.0, 0.8562, 0.1436, 0.0, 0.8562, 0.8562, 0.0, 0.0, 0.5891, 0.0, 1.0, 0.3456, 1.0, 0.856, 0.5891, 0.5891, 0.0, 0.0, 0.5887, 0.0, 0.04714, 0.04714, 1.0, 0.2652, 1.0, 0.8475, 0.2652, 0.2652, 0.1044, 0.0, 1.0, 0.0, 1.0, 0.8563, 0.9207, 0.8562, 0.8475, 0.8475, 1.0, 0.4113, 1.0, 1.0, 0.1044, 0.1044, 0.6304, 0.5851, 0.6304, 0.5054, 0.7497, 0.5054, 0.7497, 0.5743, 0.7497, 0.6246, 0.6698, 0.6246, 0.6401, 0.6245, 0.58, 0.3753, 0.5886, 0.3753, 0.6133, 0.3753, 0.6133, 0.4791, 0.6102, 0.4695, 0.6459, 0.5, 0.7497, 0.5, 0.7497, 0.5054, 0.6304, 0.5054, 0.6282, 0.5028, 0.6379, 0.5012, 0.6255, 0.5029, 0.6304, 0.5054, 0.6304, 0.5851])
me_computer_rigid_cell_027.materials.append(mat_computerhull)
me_computer_rigid_cell_027.materials.append(mat_computerhullinner)
me_computer_rigid_cell_027.update()
me_computer_rigid_cell_028 = bpy.data.meshes.new('computer-rigid_cell.028')
me_computer_rigid_cell_028.from_pydata([(0.005409, 0.002323, 0.008129), (0.005409, -0.004264, 0.008129), (0.005409, 0.002323, -0.02167), (-0.003086, 0.002323, -0.02167), (-0.004433, -0.005028, 0.01896), (-0.008708, 0.002323, 0.008129), (0.005409, 0.002323, -0.02167), (-0.003086, 0.002323, -0.02167), (0.005409, -0.004264, 0.008129), (-0.004433, -0.005028, 0.01896), (-0.008708, 0.002323, 0.008129)], [], [(6, 8, 9, 7), (7, 9, 10), (5, 0, 2, 3), (4, 0, 5), (4, 1, 0), (2, 0, 1)])
_k = set([(1, 2), (1, 4), (2, 3), (3, 5), (4, 5), (6, 7), (6, 8), (7, 10), (8, 9), (9, 10)])
me_computer_rigid_cell_028.attributes.new('sharp_edge', 'BOOLEAN', 'EDGE').data.foreach_set('value', [ (min(e.vertices), max(e.vertices)) in _k for e in me_computer_rigid_cell_028.edges])
_uv = me_computer_rigid_cell_028.uv_layers.new(name='UVMap')
_uv.uv.foreach_set('vector', [0.5286, 0.1462, 0.2895, 0.1456, 0.01503, 0.0, 0.3275, 0.0, 0.3275, 0.3275, 0.05609, 0.0, 0.1944, 0.07822, 0.6133, 0.4965, 0.6133, 0.5, 0.5987, 0.5, 0.5987, 0.4979, 0.6275, 0.5025, 0.625, 0.5, 0.6285, 0.5, 0.6238, 0.5036, 0.6196, 0.5027, 0.6196, 0.5, 0.5987, 0.5, 0.6196, 0.5, 0.6196, 0.5027])
me_computer_rigid_cell_028.materials.append(mat_computerhull)
me_computer_rigid_cell_028.materials.append(mat_computerhullinner)
me_computer_rigid_cell_028.update()
me_computer_rigid_cell_029 = bpy.data.meshes.new('computer-rigid_cell.029')
me_computer_rigid_cell_029.from_pydata([(-0.2465, 0.19, -0.05291), (0.2312, -0.09639, 0.01956), (0.0753, 0.1898, 0.01956), (-0.2465, 0.1897, 0.01956), (0.1932, 0.1895, 0.01956), (0.1315, -0.1094, -0.01112), (0.1728, -0.1094, -0.004313), (0.2016, -0.1067, 0.0006128), (0.2311, 0.09859, 0.01956), (-0.2459, -0.1094, -0.07231), (-0.246, -0.1094, -0.004313), (-0.246, -0.09639, 0.01956), (-0.2462, -0.01752, 0.01956), (0.2403, -0.103, 0.007434), (0.0753, 0.1898, 0.01956), (-0.2465, 0.1897, 0.01956), (0.1932, 0.1895, 0.01956), (0.1728, -0.1094, -0.004313), (0.2016, -0.1067, 0.0006128), (0.1315, -0.1094, -0.01112), (0.2311, 0.09859, 0.01956), (-0.2459, -0.1094, -0.07231), (-0.246, -0.1094, -0.004313), (-0.246, -0.09639, 0.01956), (-0.2462, -0.01752, 0.01956), (0.2403, -0.103, 0.007434)], [], [(0, 15, 14), (14, 16, 0), (18, 17, 19, 0, 16, 20), (0, 19, 21), (0, 21, 22, 23, 24), (0, 24, 15), (25, 18, 20), (8, 4, 2, 3, 12, 11, 1), (8, 1, 13), (13, 1, 11, 10, 6, 7), (10, 9, 5, 6)])
_k = set([(2, 3), (2, 4), (3, 12), (4, 8), (5, 6), (5, 9), (6, 7), (7, 13), (8, 13), (9, 10), (10, 11), (11, 12), (14, 15), (14, 16), (15, 24), (16, 20), (17, 18), (17, 19), (18, 25), (19, 21), (20, 25), (21, 22), (22, 23), (23, 24)])
me_computer_rigid_cell_029.attributes.new('sharp_edge', 'BOOLEAN', 'EDGE').data.foreach_set('value', [ (min(e.vertices), max(e.vertices)) in _k for e in me_computer_rigid_cell_029.edges])
_uv = me_computer_rigid_cell_029.uv_layers.new(name='UVMap')
_uv.uv.foreach_set('vector', [1.0, 1.0, 0.4085, 0.4085, 1.0, 0.4068, 0.4068, 0.4068, 1.0, 0.1038, 1.0, 1.0, 0.8501, 0.0, 0.9157, 0.05781, 1.0, 0.142, 1.0, 1.0, 0.1038, 0.1038, 0.2609, 0.0, 1.0, 1.0, 0.142, 0.142, 1.0, 0.1431, 1.0, 1.0, 0.1431, 0.1431, 0.6132, 0.1438, 0.8096, 0.1812, 1.0, 0.4069, 1.0, 1.0, 0.4069, 0.4069, 1.0, 0.4085, 0.07748, 0.0, 1.0, 0.1499, 0.9964, 0.7377, 0.6305, 0.6633, 0.6399, 0.6254, 0.6694, 0.6253, 0.7498, 0.6254, 0.7498, 0.7117, 0.7497, 0.7446, 0.6304, 0.7446, 0.6304, 0.6634, 0.6304, 0.7446, 0.6251, 0.7466, 0.6279, 0.7471, 0.6304, 0.7446, 0.7497, 0.7446, 0.7497, 0.75, 0.645, 0.75, 0.6378, 0.7489, 0.6133, 0.8747, 0.5799, 0.8747, 0.6099, 0.7803, 0.6133, 0.77])
me_computer_rigid_cell_029.materials.append(mat_computerhull)
me_computer_rigid_cell_029.materials.append(mat_computerhullinner)
me_computer_rigid_cell_029.update()
me_computer_rigid_cell_030 = bpy.data.meshes.new('computer-rigid_cell.030')
me_computer_rigid_cell_030.from_pydata([(0.006662, -0.001849, 0.00831), (-0.005994, -0.001849, -0.0003223), (-0.007654, -0.001849, 0.00831), (-0.004638, 0.00414, 0.01929), (-0.0017, -0.001849, -0.02194), (0.006662, 0.005107, 0.00831), (0.006662, -0.001849, -0.02196), (-0.005994, -0.001849, -0.0003223), (-0.007654, -0.001849, 0.00831), (-0.004638, 0.00414, 0.01929), (-0.0017, -0.001849, -0.02194), (0.006662, -0.001849, -0.02196), (0.006662, 0.005107, 0.00831)], [], [(8, 9, 7), (9, 10, 7), (11, 10, 9, 12), (3, 0, 5), (0, 3, 2), (6, 0, 2, 1, 4), (0, 6, 5)])
_k = set([(1, 2), (1, 4), (2, 3), (3, 5), (4, 6), (5, 6), (7, 8), (7, 10), (8, 9), (9, 12), (10, 11), (11, 12)])
me_computer_rigid_cell_030.attributes.new('sharp_edge', 'BOOLEAN', 'EDGE').data.foreach_set('value', [ (min(e.vertices), max(e.vertices)) in _k for e in me_computer_rigid_cell_030.edges])
_uv = me_computer_rigid_cell_030.uv_layers.new(name='UVMap')
_uv.uv.foreach_set('vector', [0.9244, 0.08543, 1.0, 0.01643, 1.0, 0.1608, 0.02031, 0.0, 0.3325, 0.0, 0.1608, 0.1608, 0.53, 0.3856, 0.3325, 0.3325, 0.02031, 0.02031, 0.2893, 0.1455, 0.6248, 0.7474, 0.6196, 0.75, 0.6196, 0.7471, 0.625, 0.75, 0.6278, 0.7475, 0.6286, 0.75, 0.5984, 0.75, 0.6133, 0.75, 0.6133, 0.7536, 0.6091, 0.7532, 0.5984, 0.7521, 0.6133, 0.75, 0.5984, 0.75, 0.6196, 0.7471])
me_computer_rigid_cell_030.materials.append(mat_computerhull)
me_computer_rigid_cell_030.materials.append(mat_computerhullinner)
me_computer_rigid_cell_030.update()

# ---- objects
ob_computer_rigid_cell = bpy.data.objects.new('computer-rigid_cell', me_computer_rigid_cell_040)
ob_computer_rigid_cell_001 = bpy.data.objects.new('computer-rigid_cell.001', me_computer_rigid_cell_041)
ob_computer_rigid_cell_002 = bpy.data.objects.new('computer-rigid_cell.002', me_computer_rigid_cell_001)
ob_computer_rigid_cell_003 = bpy.data.objects.new('computer-rigid_cell.003', me_computer_rigid_cell_002)
ob_computer_rigid_cell_004 = bpy.data.objects.new('computer-rigid_cell.004', me_computer_rigid_cell_003)
ob_computer_rigid_cell_005 = bpy.data.objects.new('computer-rigid_cell.005', me_computer_rigid_cell_004)
ob_computer_rigid_cell_006 = bpy.data.objects.new('computer-rigid_cell.006', me_computer_rigid_cell_005)
ob_computer_rigid_cell_007 = bpy.data.objects.new('computer-rigid_cell.007', me_computer_rigid_cell_006)
ob_computer_rigid_cell_008 = bpy.data.objects.new('computer-rigid_cell.008', me_computer_rigid_cell_007)
ob_computer_rigid_cell_009 = bpy.data.objects.new('computer-rigid_cell.009', me_computer_rigid_cell_008)
ob_computer_rigid_cell_010 = bpy.data.objects.new('computer-rigid_cell.010', me_computer_rigid_cell_009)
ob_computer_rigid_cell_011 = bpy.data.objects.new('computer-rigid_cell.011', me_computer_rigid_cell_010)
ob_computer_rigid_cell_012 = bpy.data.objects.new('computer-rigid_cell.012', me_computer_rigid_cell_011)
ob_computer_rigid_cell_013 = bpy.data.objects.new('computer-rigid_cell.013', me_computer_rigid_cell_012)
ob_computer_rigid_cell_014 = bpy.data.objects.new('computer-rigid_cell.014', me_computer_rigid_cell_013)
ob_computer_rigid_cell_015 = bpy.data.objects.new('computer-rigid_cell.015', me_computer_rigid_cell_014)
ob_computer_rigid_cell_016 = bpy.data.objects.new('computer-rigid_cell.016', me_computer_rigid_cell_015)
ob_computer_rigid_cell_017 = bpy.data.objects.new('computer-rigid_cell.017', me_computer_rigid_cell_016)
ob_computer_rigid_cell_018 = bpy.data.objects.new('computer-rigid_cell.018', me_computer_rigid_cell_017)
ob_computer_rigid_cell_020 = bpy.data.objects.new('computer-rigid_cell.020', me_computer_rigid_cell_018)
ob_computer_rigid_cell_021 = bpy.data.objects.new('computer-rigid_cell.021', me_computer_rigid_cell_019)
ob_computer_rigid_cell_022 = bpy.data.objects.new('computer-rigid_cell.022', me_computer_rigid_cell_020)
ob_computer_rigid_cell_024 = bpy.data.objects.new('computer-rigid_cell.024', me_computer_rigid_cell_021)
ob_computer_rigid_cell_027 = bpy.data.objects.new('computer-rigid_cell.027', me_computer_rigid_cell_022)
ob_computer_rigid_cell_032 = bpy.data.objects.new('computer-rigid_cell.032', me_computer_rigid_cell_023)
ob_computer_rigid_cell_033 = bpy.data.objects.new('computer-rigid_cell.033', me_computer_rigid_cell_024)
ob_computer_rigid_cell_034 = bpy.data.objects.new('computer-rigid_cell.034', me_computer_rigid_cell_025)
ob_computer_rigid_cell_035 = bpy.data.objects.new('computer-rigid_cell.035', me_computer_rigid_cell_026)
ob_computer_rigid_cell_036 = bpy.data.objects.new('computer-rigid_cell.036', me_computer_rigid_cell_027)
ob_computer_rigid_cell_037 = bpy.data.objects.new('computer-rigid_cell.037', me_computer_rigid_cell_028)
ob_computer_rigid_cell_038 = bpy.data.objects.new('computer-rigid_cell.038', me_computer_rigid_cell_029)
ob_computer_rigid_cell_039 = bpy.data.objects.new('computer-rigid_cell.039', me_computer_rigid_cell_030)

# ---- transforms, parenting, visibility, modifiers, constraints
ob_computer_rigid_cell.location = (-0.2339, -0.1676, -0.3358)
ob_computer_rigid_cell_001.location = (-0.2843, 0.1339, -0.3706)
ob_computer_rigid_cell_002.location = (0.4959, -0.21, -0.4345)
ob_computer_rigid_cell_003.location = (0.495, -0.2182, 0.4786)
ob_computer_rigid_cell_004.location = (0.4952, 0.1921, -0.4277)
ob_computer_rigid_cell_005.location = (0.495, 0.2222, 0.4756)
ob_computer_rigid_cell_006.location = (0.4917, 0.2902, -0.5447)
ob_computer_rigid_cell_007.location = (0.4914, -0.2897, -0.5444)
ob_computer_rigid_cell_008.location = (0.3755, 0.1934, 0.4822)
ob_computer_rigid_cell_009.location = (0.3394, 0.1965, -0.3521)
ob_computer_rigid_cell_010.location = (0.3427, -0.186, -0.3534)
ob_computer_rigid_cell_011.location = (0.4021, -0.1817, 0.4781)
ob_computer_rigid_cell_012.location = (-0.2924, -0.1494, 0.3497)
ob_computer_rigid_cell_013.location = (-0.2842, 0.1703, 0.3442)
ob_computer_rigid_cell_014.location = (0.4933, 0.2977, 0.3569)
ob_computer_rigid_cell_015.location = (0.4925, -0.2978, 0.3501)
ob_computer_rigid_cell_016.location = (0.4999, 0.2884, 0.3122)
ob_computer_rigid_cell_017.location = (0.4999, -0.2884, 0.3894)
ob_computer_rigid_cell_018.location = (0.4849, 0.2852, 0.2806)
ob_computer_rigid_cell_020.location = (-0.2138, 0.1755, 0.02916)
ob_computer_rigid_cell_021.location = (0.4658, 0.2383, 0.01903)
ob_computer_rigid_cell_022.location = (0.4508, -0.2248, -0.005516)
ob_computer_rigid_cell_024.location = (0.4999, -0.2874, 0.2806)
ob_computer_rigid_cell_027.location = (-0.2356, -0.1619, -0.003344)
ob_computer_rigid_cell_032.location = (-0.2393, -0.1682, 0.4702)
ob_computer_rigid_cell_033.location = (-0.4794, -0.2165, 0.4656)
ob_computer_rigid_cell_034.location = (-0.2298, 0.1535, 0.4723)
ob_computer_rigid_cell_035.location = (-0.4729, 0.2564, 0.4786)
ob_computer_rigid_cell_036.location = (0.2305, 0.1923, 0.527)
ob_computer_rigid_cell_037.location = (0.4946, 0.2977, 0.518)
ob_computer_rigid_cell_038.location = (0.2471, -0.1906, 0.5304)
ob_computer_rigid_cell_039.location = (0.4933, -0.2982, 0.5178)

# ---- collection membership
col_collection.objects.link(ob_computer_rigid_cell)
col_collection.objects.link(ob_computer_rigid_cell_001)
col_collection.objects.link(ob_computer_rigid_cell_002)
col_collection.objects.link(ob_computer_rigid_cell_003)
col_collection.objects.link(ob_computer_rigid_cell_004)
col_collection.objects.link(ob_computer_rigid_cell_005)
col_collection.objects.link(ob_computer_rigid_cell_006)
col_collection.objects.link(ob_computer_rigid_cell_007)
col_collection.objects.link(ob_computer_rigid_cell_008)
col_collection.objects.link(ob_computer_rigid_cell_009)
col_collection.objects.link(ob_computer_rigid_cell_010)
col_collection.objects.link(ob_computer_rigid_cell_011)
col_collection.objects.link(ob_computer_rigid_cell_012)
col_collection.objects.link(ob_computer_rigid_cell_013)
col_collection.objects.link(ob_computer_rigid_cell_014)
col_collection.objects.link(ob_computer_rigid_cell_015)
col_collection.objects.link(ob_computer_rigid_cell_016)
col_collection.objects.link(ob_computer_rigid_cell_017)
col_collection.objects.link(ob_computer_rigid_cell_018)
col_collection.objects.link(ob_computer_rigid_cell_020)
col_collection.objects.link(ob_computer_rigid_cell_021)
col_collection.objects.link(ob_computer_rigid_cell_022)
col_collection.objects.link(ob_computer_rigid_cell_024)
col_collection.objects.link(ob_computer_rigid_cell_027)
col_collection.objects.link(ob_computer_rigid_cell_032)
col_collection.objects.link(ob_computer_rigid_cell_033)
col_collection.objects.link(ob_computer_rigid_cell_034)
col_collection.objects.link(ob_computer_rigid_cell_035)
col_collection.objects.link(ob_computer_rigid_cell_036)
col_collection.objects.link(ob_computer_rigid_cell_037)
col_collection.objects.link(ob_computer_rigid_cell_038)
col_collection.objects.link(ob_computer_rigid_cell_039)

# ---- scene / render settings (as saved in the file)
scene.frame_start = 1; scene.frame_end = 250; scene.frame_set(1)
scene.render.engine = 'BLENDER_EEVEE_NEXT'
bpy.context.view_layer.update()

# ---- added for rendering (the .blend has no active camera and no usable light): camera, sun
cam_auto = bpy.data.cameras.new('AutoCamera')
cam_auto.lens = 50.0
cam_auto.sensor_width = 36.0
cam_auto.clip_end = 1000.0
ob_auto_camera = bpy.data.objects.new('AutoCamera', cam_auto)
scene.collection.objects.link(ob_auto_camera)
ob_auto_camera.location = (1.48325, -1.7799, 1.1866)
ob_auto_camera.rotation_euler = (1.09748, -7.21219e-08, 0.694738)
scene.camera = ob_auto_camera
light_auto_sun = bpy.data.lights.new('AutoSun', 'SUN')
light_auto_sun.energy = 3.0
light_auto_sun.angle = 0.0523599
ob_auto_sun = bpy.data.objects.new('AutoSun', light_auto_sun)
scene.collection.objects.link(ob_auto_sun)
ob_auto_sun.rotation_euler = (0.872665, 0.174533, 0.523599)
bpy.context.view_layer.update()
